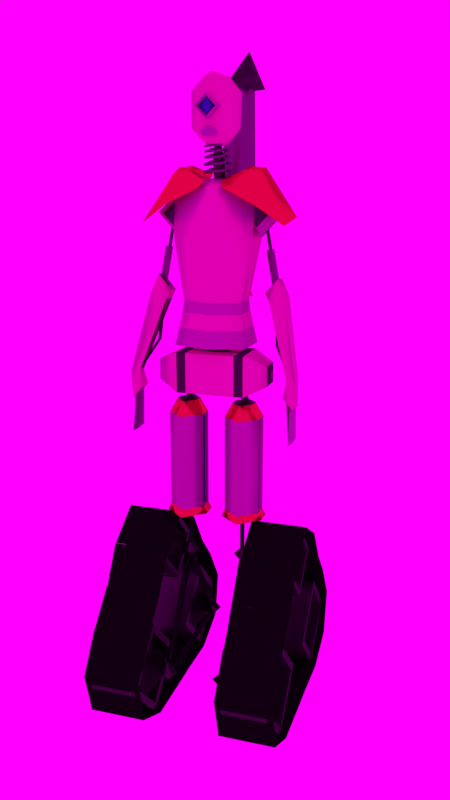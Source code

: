 # Source: Droid_LOD2.blend  (saved by Blender 2.78.0; exported with 4.5.12 LTS)
import bpy
from mathutils import Matrix  # noqa: F401  (used for matrix-valued properties, if any)

bpy.ops.wm.read_factory_settings(use_empty=True)
scene = bpy.context.scene
scene.name = 'Scene'

# ---- collections
col_collection_1 = bpy.data.collections.new('Collection 1'); scene.collection.children.link(col_collection_1)
col_collection_2 = bpy.data.collections.new('Collection 2'); scene.collection.children.link(col_collection_2)
col_collection_2.hide_render = True
col_collection_2.hide_viewport = True

# ---- images (referenced by path relative to the original .blend; pixels are not part of the script)
import os
ASSET_DIR = os.environ.get("B2B_ASSET_DIR", "")  # directory of the original .blend (textures are referenced by path, not embedded)
HERE = os.path.dirname(os.path.abspath(__file__))  # packed textures are extracted next to this script under _unpacked/

def load_image(name, relpath, width, height, colorspace="sRGB"):
    """Load a texture the original file referenced (path relative to the .blend, or extracted next to this script)."""
    p = next((c for c in (os.path.join(HERE, relpath), os.path.join(ASSET_DIR, relpath)) if relpath and os.path.exists(c)), "")
    if p:
        img = bpy.data.images.load(p, check_existing=True)
        img.name = name
    else:  # same state as the original file: an image datablock whose file is absent (Cycles renders it pink)
        img = bpy.data.images.new(name, width, height)
        img.source = "FILE"
        img.filepath = "//" + (relpath or name)
    img.colorspace_settings.name = colorspace
    return img
img_texturescom_bronzecopper0035_1_seamless_s_jpg = load_image('TexturesCom_BronzeCopper0035_1_seamless_S.jpg', 'TexturesCom_BronzeCopper0035_1_seamless_S.jpg', 1024, 1024, 'sRGB')
img_factory_catwalk_2k_hdr = load_image('Factory_Catwalk_2k.hdr', 'Factory_Catwalk_2k.hdr', 1024, 1024, 'Linear Rec.709')

# ---- materials (node trees are filled in below, after node groups)
mat_material = bpy.data.materials.new('Material')
mat_material.alpha_threshold = 0.0
mat_material.roughness = 0.5
mat_material.line_color = (0.0, 0.0, 0.0, 1.0)
mat_bronze_light = bpy.data.materials.new('Bronze_Light')
mat_bronze_light.alpha_threshold = 0.0
mat_bronze_light.diffuse_color = (0.7991, 0.5457, 0.159, 1.0)
mat_bronze_light.roughness = 0.5
mat_bronze_dark = bpy.data.materials.new('Bronze_Dark')
mat_bronze_dark.alpha_threshold = 0.0
mat_bronze_dark.diffuse_color = (0.3763, 0.162, 0.02843, 1.0)
mat_bronze_dark.roughness = 0.5
mat_bronze_verydark = bpy.data.materials.new('Bronze_VeryDark')
mat_bronze_verydark.alpha_threshold = 0.0
mat_bronze_verydark.diffuse_color = (0.08438, 0.03689, 0.01298, 1.0)
mat_bronze_verydark.roughness = 0.5
mat_steel_light = bpy.data.materials.new('Steel_Light')
mat_steel_light.alpha_threshold = 0.0
mat_steel_light.diffuse_color = (0.3185, 0.3185, 0.3185, 1.0)
mat_steel_light.roughness = 0.5
mat_steel_dark = bpy.data.materials.new('Steel_Dark')
mat_steel_dark.alpha_threshold = 0.0
mat_steel_dark.diffuse_color = (0.02365, 0.02365, 0.02365, 1.0)
mat_steel_dark.roughness = 0.5
mat_steel_verydark = bpy.data.materials.new('Steel_VeryDark')
mat_steel_verydark.alpha_threshold = 0.0
mat_steel_verydark.diffuse_color = (0.0, 0.0, 0.0, 1.0)
mat_steel_verydark.roughness = 0.5
mat_glass = bpy.data.materials.new('Glass')
mat_glass.alpha_threshold = 0.0
mat_glass.diffuse_color = (0.02315, 0.07227, 0.3185, 1.0)
mat_glass.roughness = 0.5
mat_copper_polished = bpy.data.materials.new('Copper_Polished')
mat_copper_polished.alpha_threshold = 0.0
mat_copper_polished.diffuse_color = (0.7231, 0.1274, 0.06848, 1.0)
mat_copper_polished.roughness = 0.5
mat_tracks = bpy.data.materials.new('Tracks')
mat_tracks.alpha_threshold = 0.0
mat_tracks.diffuse_color = (0.0, 0.0, 0.0, 1.0)
mat_tracks.roughness = 0.5
mat_material_001 = bpy.data.materials.new('Material.001')
mat_material_001.alpha_threshold = 0.0
mat_material_001.roughness = 0.5

# ---- material node trees
mat_material.use_nodes = True; mat_material.node_tree.nodes.clear()
_N = mat_material.node_tree.nodes; _L = mat_material.node_tree.links
n0 = _N.new('ShaderNodeOutputMaterial'); n0.name = 'Material Output'; n0.location = (300, 300)
n1 = _N.new('ShaderNodeSubsurfaceScattering'); n1.name = 'Subsurface Scattering'; n1.location = (10, 300)
n1.falloff = 'BURLEY'
n1.inputs[0].default_value = (0.8, 0.4895, 0.1762, 1.0)
n1.inputs[1].default_value = 1.0
n1.inputs[2].default_value = (1.0, 1.0, 1.0)
_L.new(n1.outputs[0], n0.inputs[0])
n0.is_active_output = True
mat_bronze_light.use_nodes = True; mat_bronze_light.node_tree.nodes.clear()
_N = mat_bronze_light.node_tree.nodes; _L = mat_bronze_light.node_tree.links
n0 = _N.new('ShaderNodeOutputMaterial'); n0.name = 'Material Output'; n0.location = (300, 300)
n1 = _N.new('ShaderNodeMixShader'); n1.name = 'Mix Shader'; n1.location = (10, 300)
n1.inputs[0].default_value = 0.3956
n2 = _N.new('ShaderNodeBsdfAnisotropic'); n2.name = 'Glossy BSDF'; n2.location = (-190, 200)
n2.distribution = 'GGX'
n2.inputs[0].default_value = (0.5815, 0.2376, 0.06575, 1.0)
n2.inputs[1].default_value = 0.3198
n3 = _N.new('ShaderNodeBsdfDiffuse'); n3.name = 'Diffuse BSDF'; n3.location = (-190, 100)
n4 = _N.new('ShaderNodeTexImage'); n4.name = 'Image Texture'; n4.location = (-380, 100)
n4.width = 140
n4.image = img_texturescom_bronzecopper0035_1_seamless_s_jpg
_L.new(n1.outputs[0], n0.inputs[0])
_L.new(n2.outputs[0], n1.inputs[1])
_L.new(n3.outputs[0], n1.inputs[2])
_L.new(n4.outputs[0], n3.inputs[0])
n0.is_active_output = True
mat_bronze_dark.use_nodes = True; mat_bronze_dark.node_tree.nodes.clear()
_N = mat_bronze_dark.node_tree.nodes; _L = mat_bronze_dark.node_tree.links
n0 = _N.new('ShaderNodeOutputMaterial'); n0.name = 'Material Output'; n0.location = (300, 300)
n1 = _N.new('ShaderNodeMixShader'); n1.name = 'Mix Shader'; n1.location = (10, 300)
n1.inputs[0].default_value = 0.3822
n2 = _N.new('ShaderNodeBsdfAnisotropic'); n2.name = 'Glossy BSDF'; n2.location = (-190, 200)
n2.distribution = 'GGX'
n2.inputs[0].default_value = (0.1779, 0.07619, 0.02315, 1.0)
n2.inputs[1].default_value = 0.3198
n3 = _N.new('ShaderNodeBsdfDiffuse'); n3.name = 'Diffuse BSDF'; n3.location = (-190, 100)
n4 = _N.new('ShaderNodeTexImage'); n4.name = 'Image Texture'; n4.location = (-380, 100)
n4.width = 140
n4.image = img_texturescom_bronzecopper0035_1_seamless_s_jpg
_L.new(n1.outputs[0], n0.inputs[0])
_L.new(n2.outputs[0], n1.inputs[1])
_L.new(n3.outputs[0], n1.inputs[2])
_L.new(n4.outputs[0], n3.inputs[0])
n0.is_active_output = True
mat_bronze_verydark.use_nodes = True; mat_bronze_verydark.node_tree.nodes.clear()
_N = mat_bronze_verydark.node_tree.nodes; _L = mat_bronze_verydark.node_tree.links
n0 = _N.new('ShaderNodeOutputMaterial'); n0.name = 'Material Output'; n0.location = (300, 300)
n1 = _N.new('ShaderNodeMixShader'); n1.name = 'Mix Shader'; n1.location = (10, 300)
n1.inputs[0].default_value = 0.3912
n2 = _N.new('ShaderNodeBsdfAnisotropic'); n2.name = 'Glossy BSDF'; n2.location = (-190, 200)
n2.distribution = 'GGX'
n2.inputs[0].default_value = (0.0578, 0.02662, 0.009474, 1.0)
n2.inputs[1].default_value = 0.66
n3 = _N.new('ShaderNodeBsdfDiffuse'); n3.name = 'Diffuse BSDF'; n3.location = (-190, 100)
n3.inputs[1].default_value = 0.3908
n4 = _N.new('ShaderNodeTexImage'); n4.name = 'Image Texture'; n4.location = (-380, 100)
n4.width = 140
n4.image = img_texturescom_bronzecopper0035_1_seamless_s_jpg
_L.new(n1.outputs[0], n0.inputs[0])
_L.new(n2.outputs[0], n1.inputs[1])
_L.new(n3.outputs[0], n1.inputs[2])
_L.new(n4.outputs[0], n3.inputs[0])
n0.is_active_output = True
mat_steel_light.use_nodes = True; mat_steel_light.node_tree.nodes.clear()
_N = mat_steel_light.node_tree.nodes; _L = mat_steel_light.node_tree.links
n0 = _N.new('ShaderNodeOutputMaterial'); n0.name = 'Material Output'; n0.location = (300, 300)
n1 = _N.new('ShaderNodeMixShader'); n1.name = 'Mix Shader'; n1.location = (10, 300)
n1.inputs[0].default_value = 0.1724
n2 = _N.new('ShaderNodeBsdfAnisotropic'); n2.name = 'Glossy BSDF'; n2.location = (-190, 200)
n2.distribution = 'GGX'
n2.inputs[0].default_value = (0.196, 0.196, 0.196, 1.0)
n2.inputs[1].default_value = 0.3198
n3 = _N.new('ShaderNodeBsdfDiffuse'); n3.name = 'Diffuse BSDF'; n3.location = (-190, 100)
n3.inputs[0].default_value = (0.2079, 0.2079, 0.2079, 1.0)
_L.new(n1.outputs[0], n0.inputs[0])
_L.new(n2.outputs[0], n1.inputs[1])
_L.new(n3.outputs[0], n1.inputs[2])
n0.is_active_output = True
mat_steel_dark.use_nodes = True; mat_steel_dark.node_tree.nodes.clear()
_N = mat_steel_dark.node_tree.nodes; _L = mat_steel_dark.node_tree.links
n0 = _N.new('ShaderNodeOutputMaterial'); n0.name = 'Material Output'; n0.location = (300, 300)
n1 = _N.new('ShaderNodeMixShader'); n1.name = 'Mix Shader'; n1.location = (10, 300)
n1.inputs[0].default_value = 0.1724
n2 = _N.new('ShaderNodeBsdfAnisotropic'); n2.name = 'Glossy BSDF'; n2.location = (-190, 200)
n2.distribution = 'GGX'
n2.inputs[0].default_value = (0.06072, 0.06072, 0.06072, 1.0)
n2.inputs[1].default_value = 0.3198
n3 = _N.new('ShaderNodeBsdfDiffuse'); n3.name = 'Diffuse BSDF'; n3.location = (-190, 100)
n3.inputs[0].default_value = (0.05, 0.05, 0.05, 1.0)
_L.new(n1.outputs[0], n0.inputs[0])
_L.new(n2.outputs[0], n1.inputs[1])
_L.new(n3.outputs[0], n1.inputs[2])
n0.is_active_output = True
mat_steel_verydark.use_nodes = True; mat_steel_verydark.node_tree.nodes.clear()
_N = mat_steel_verydark.node_tree.nodes; _L = mat_steel_verydark.node_tree.links
n0 = _N.new('ShaderNodeOutputMaterial'); n0.name = 'Material Output'; n0.location = (300, 300)
n1 = _N.new('ShaderNodeMixShader'); n1.name = 'Mix Shader'; n1.location = (10, 300)
n1.inputs[0].default_value = 0.1724
n2 = _N.new('ShaderNodeBsdfAnisotropic'); n2.name = 'Glossy BSDF'; n2.location = (-190, 200)
n2.distribution = 'GGX'
n2.inputs[0].default_value = (0.01599, 0.01599, 0.01599, 1.0)
n2.inputs[1].default_value = 0.4743
n3 = _N.new('ShaderNodeBsdfDiffuse'); n3.name = 'Diffuse BSDF'; n3.location = (-190, 100)
n3.inputs[0].default_value = (0.01222, 0.01222, 0.01222, 1.0)
n3.inputs[1].default_value = 0.07975
_L.new(n1.outputs[0], n0.inputs[0])
_L.new(n2.outputs[0], n1.inputs[1])
_L.new(n3.outputs[0], n1.inputs[2])
n0.is_active_output = True
mat_glass.use_nodes = True; mat_glass.node_tree.nodes.clear()
_N = mat_glass.node_tree.nodes; _L = mat_glass.node_tree.links
n0 = _N.new('ShaderNodeOutputMaterial'); n0.name = 'Material Output'; n0.location = (300, 300)
n1 = _N.new('ShaderNodeBsdfAnisotropic'); n1.name = 'Glossy BSDF'; n1.location = (10, 300)
n1.distribution = 'GGX'
n1.inputs[0].default_value = (0.04699, 0.1531, 0.4109, 1.0)
n1.inputs[1].default_value = 0.1581
_L.new(n1.outputs[0], n0.inputs[0])
n0.is_active_output = True
mat_copper_polished.use_nodes = True; mat_copper_polished.node_tree.nodes.clear()
_N = mat_copper_polished.node_tree.nodes; _L = mat_copper_polished.node_tree.links
n0 = _N.new('ShaderNodeOutputMaterial'); n0.name = 'Material Output'; n0.location = (300, 300)
n1 = _N.new('ShaderNodeMixShader'); n1.name = 'Mix Shader'; n1.location = (10, 300)
n1.inputs[0].default_value = 0.1
n2 = _N.new('ShaderNodeBsdfAnisotropic'); n2.name = 'Glossy BSDF'; n2.location = (-190, 200)
n2.distribution = 'GGX'
n2.inputs[0].default_value = (0.723, 0.1265, 0.06885, 1.0)
n2.inputs[1].default_value = 0.2236
n3 = _N.new('ShaderNodeBsdfDiffuse'); n3.name = 'Diffuse BSDF'; n3.location = (-190, 100)
n3.inputs[0].default_value = (1.0, 0.03749, 0.009814, 1.0)
n3.inputs[1].default_value = 0.1
_L.new(n1.outputs[0], n0.inputs[0])
_L.new(n2.outputs[0], n1.inputs[1])
_L.new(n3.outputs[0], n1.inputs[2])
n0.is_active_output = True
mat_tracks.use_nodes = True; mat_tracks.node_tree.nodes.clear()
_N = mat_tracks.node_tree.nodes; _L = mat_tracks.node_tree.links
n0 = _N.new('ShaderNodeOutputMaterial'); n0.name = 'Material Output'; n0.location = (300, 300)
n1 = _N.new('ShaderNodeBsdfDiffuse'); n1.name = 'Diffuse BSDF'; n1.location = (10, 300)
n1.inputs[0].default_value = (0.00637, 0.00637, 0.00637, 1.0)
n1.inputs[1].default_value = 0.2299
_L.new(n1.outputs[0], n0.inputs[0])
n0.is_active_output = True
mat_material_001.use_nodes = True; mat_material_001.node_tree.nodes.clear()
_N = mat_material_001.node_tree.nodes; _L = mat_material_001.node_tree.links
n0 = _N.new('ShaderNodeOutputMaterial'); n0.name = 'Material Output'; n0.location = (300, 300)
n1 = _N.new('ShaderNodeBsdfDiffuse'); n1.name = 'Diffuse BSDF'; n1.location = (10, 300)
n1.inputs[0].default_value = (0.1845, 0.1845, 0.1845, 1.0)
n1.inputs[1].default_value = 0.3448
_L.new(n1.outputs[0], n0.inputs[0])
n0.is_active_output = True

# ---- world
world_world = bpy.data.worlds.new('World'); scene.world = world_world
world_world.use_nodes = True; world_world.node_tree.nodes.clear()
_N = world_world.node_tree.nodes; _L = world_world.node_tree.links
n0 = _N.new('ShaderNodeOutputWorld'); n0.name = 'World Output'; n0.location = (300, 300)
n1 = _N.new('ShaderNodeBackground'); n1.name = 'Background'; n1.location = (10, 300)
n2 = _N.new('ShaderNodeTexEnvironment'); n2.name = 'Environment Texture'; n2.location = (-180, 300)
n2.width = 140
n2.image = img_factory_catwalk_2k_hdr
_L.new(n1.outputs[0], n0.inputs[0])
_L.new(n2.outputs[0], n1.inputs[0])
n0.is_active_output = True
world_world.color = (0.05088, 0.05088, 0.05088)
world_world.use_sun_shadow = False
world_world.sun_shadow_jitter_overblur = 0.0
world_world.cycles.sampling_method = 'MANUAL'
world_world.light_settings.ao_factor = 0.1
world_world.light_settings.distance = 0.1

# ---- cameras
cam_camera = bpy.data.cameras.new('Camera')
cam_camera.clip_start = 1.0
cam_camera.lens = 35.0
cam_camera.sensor_width = 32.0
cam_camera.sensor_height = 18.0
cam_camera.ortho_scale = 7.314
cam_camera.dof.focus_distance = 0.0

# ---- lights
light_sun_001 = bpy.data.lights.new('Sun.001', 'SUN')
light_sun_001.color = (0.6464, 0.9428, 1.0)
light_sun_001.transmission_factor = 0.0
light_sun_001.use_shadow = False
light_sun_001.angle = 3.132
light_sun_001.energy = 3.5
light_sun_001.shadow_buffer_clip_start = 0.5
light_sun_001.shadow_soft_size = 200.0
light_sun_001.shadow_cascade_max_distance = 1000.0
light_sun = bpy.data.lights.new('Sun', 'SUN')
light_sun.color = (1.0, 0.8978, 0.4571)
light_sun.transmission_factor = 0.0
light_sun.angle = 1.571
light_sun.shadow_buffer_clip_start = 0.5
light_sun.shadow_soft_size = 1.0
light_sun.shadow_cascade_max_distance = 1000.0

# ---- meshes
me_cube_008 = bpy.data.meshes.new('Cube.008')
me_cube_008.from_pydata([(0.2981, 0.1974, 0.9589), (0.3148, -0.1557, 0.959), (0.0, -0.4214, 0.972), (0.0, 0.4146, 0.9704), (0.0, -1.117, 0.4798), (0.0, 0.9935, 0.492), (0.8197, 0.3214, 0.296), (0.79, -0.4914, 0.2966), (0.0, -0.7475, 0.297), (0.0, 0.5337, 0.2954), (1.054, 0.3744, 0.1575), (0.9999, -0.6769, 0.1575), (0.0, -1.043, 0.1575), (0.0, 0.8669, 0.1575), (1.171, 0.7109, 0.6274), (1.182, -0.1581, 0.6284), (0.0, -0.5211, 0.6442), (0.0, 0.9208, 0.648), (0.5473, 0.3151, 0.8112), (0.565, 0.3963, 0.916), (0.5701, -0.3661, 0.8107), (0.5853, -0.3391, 0.9161), (0.0, -0.712, 0.801), (0.0, -0.7288, 0.9195), (0.0, 0.6822, 0.8028), (0.0, 0.7837, 0.9223), (0.9483, 0.3186, 0.2138), (0.9048, -0.6006, 0.2131), (0.0, -0.8802, 0.211), (0.0, 0.6893, 0.2105), (1.381, 0.3815, 0.3147), (1.375, -0.02867, 0.3225), (1.736, 0.3868, 0.3644), (1.729, -0.02294, 0.369), (1.492, 0.3604, 0.286), (1.495, -0.04038, 0.2951), (1.935, 0.4245, 0.309), (1.935, -0.0931, 0.3106), (2.156, -0.2613, 0.05955), (2.117, -0.4845, 0.02502), (2.334, -0.2298, 0.02931), (2.248, -0.2, 0.02917), (2.399, -0.5619, 0.06115), (0.0, -0.06035, 0.7227), (0.0, 0.08254, 0.6372), (1.098, -0.3979, 0.4895), (1.11, 0.5426, 0.4907), (0.0, 0.3135, 0.7309), (0.0, 0.4564, 0.6454), (0.8588, 0.3046, 0.2602), (0.8298, -0.5238, 0.2606), (0.0, -0.7867, 0.2597), (0.0, 0.5894, 0.2582), (1.572, 0.1821, 0.03587), (0.9643, 0.486, 0.003251), (1.632, -0.01231, 0.08024), (1.632, -0.2313, 0.08024), (1.632, -0.2313, 0.05674), (1.572, -0.4257, 0.03587), (0.9643, -0.7295, 0.003251), (1.632, -0.01231, 0.05674), (1.572, -0.4257, 0.1011), (0.9643, -0.7295, 0.1337), (0.0, 0.486, 0.1337), (0.0, -0.7295, 0.1337), (0.0, -0.7295, 0.003251), (1.572, 0.1821, 0.1011), (0.9643, 0.486, 0.1337), (0.0, 0.486, 0.003251), (0.7001, -0.7295, 0.003251), (0.7001, -0.7295, 0.1337), (0.7001, 0.486, 0.003251), (0.7001, 0.486, 0.1337), (0.5052, -0.007449, 0.6657), (0.0, 0.5727, 0.6646), (0.0, -0.09938, 0.6669), (0.4999, 0.545, 0.663), (0.4535, 0.09864, 0.6491), (0.0, 0.4506, 0.6471), (0.0, 0.04287, 0.6453), (0.4503, 0.4338, 0.6474), (0.9284, -0.05635, -0.03922), (0.9284, -0.05635, 0.01716), (0.8284, -0.222, -0.03922), (0.8284, -0.222, 0.01716), (0.7284, -0.05635, -0.03922), (0.7284, -0.05635, 0.01716), (0.4365, -0.1468, 0.1277), (0.4365, -0.1468, 0.1991), (0.0, -0.3447, 0.1991), (0.0, -0.3447, 0.1277), (0.0, 0.05112, 0.1991), (0.0, 0.05112, 0.1277), (0.0, -0.5932, 0.9057), (0.0, -0.9476, 0.9057), (0.2889, -0.5932, 0.8727), (0.2889, -0.9476, 0.8727), (0.0, -0.5932, 0.8397), (0.0, -0.9476, 0.8397), (0.0, -0.8484, 0.8984), (0.2244, -0.8484, 0.8727), (0.0, -0.8484, 0.8471), (0.0, -0.866, 0.8956), (0.0, -0.9454, 0.872), (0.1865, -0.866, 0.8725), (0.2512, -0.7514, 0.8721), (0.0, -0.866, 0.8498), (0.0, -0.7514, 0.8431), (0.0, -0.7514, 0.9023), (0.0, -0.7791, 0.8192), (0.0, -0.5913, 0.8217), (0.2179, -0.7126, 0.8058), (0.1393, -0.5575, 0.8057), (0.0, -0.6817, 0.7889), (0.1995, -0.6131, 0.7905), (0.0, -0.5296, 0.7916), (0.0, -0.4479, 0.7928), (1.174, 0.7001, 0.5597), (1.187, 0.6331, 0.5248), (1.187, -0.233, 0.5248), (1.48, 0.6331, 0.5611), (1.48, -0.233, 0.5611), (1.161, 0.6331, 0.5946), (1.161, -0.233, 0.5946), (1.174, -0.2999, 0.5597), (0.8684, 0.6331, 0.5583), (0.8684, -0.233, 0.5583), (0.7472, 0.09488, 0.5803), (0.7182, 0.02716, 0.5422), (0.7215, 0.2833, 0.5425), (0.7381, 0.3338, 0.5788), (1.199, 0.1376, 0.4922), (1.765, 0.1376, 0.5624), (1.149, 0.1376, 0.6272), (0.5832, 0.1376, 0.557), (1.199, 0.2626, 0.4922), (1.765, 0.2626, 0.5624), (1.149, 0.2626, 0.6272), (0.5832, 0.2626, 0.557), (1.682, 0.3243, 0.3184), (1.459, 0.3243, 0.4548), (1.787, 0.1395, 0.3206), (1.564, 0.1395, 0.457), (1.577, 0.1395, 0.3161), (1.355, 0.1395, 0.4526), (1.459, 0.2551, 0.4548), (1.505, 0.1741, 0.4558), (1.413, 0.1741, 0.4538), (1.352, 0.2551, 0.5207), (1.398, 0.1741, 0.5217), (1.306, 0.1741, 0.5197), (0.0, -0.04186, 0.7855), (0.0, 0.1096, 0.7889), (0.2274, 0.2193, 0.7637), (0.2147, -0.1365, 0.7625), (0.0, -0.1818, 0.7629), (0.0, 0.3388, 0.7639), (2.148, -0.5632, 0.05955), (2.399, -0.2399, 0.06127), (2.248, -0.525, 0.02866), (2.349, -0.4243, 0.02974), (2.16, -0.2475, 0.02868), (2.085, -0.1457, 0.007982), (2.353, -0.6055, -0.02904), (2.063, -0.6005, 0.006979), (2.358, -0.09946, -0.02736), (2.13, -0.1868, 0.01248), (2.347, -0.5584, -0.01745), (2.112, -0.5543, 0.01167), (2.35, -0.1493, -0.01609), (2.162, -0.2478, 0.02863), (2.303, -0.4882, 0.009274), (2.151, -0.4856, 0.0281), (2.305, -0.2236, 0.01015), (1.808, 0.2076, 0.2694), (1.81, -0.03904, 0.275), (2.301, -0.2416, 0.09836), (2.296, -0.3758, 0.0986), (1.514, 0.0707, 0.3324), (1.733, 0.07397, 0.3589), (1.737, 0.3079, 0.3563), (1.518, 0.3049, 0.3279), (2.23, -0.3552, 0.06299), (2.23, -0.4917, 0.06299), (2.181, -0.3894, 0.05921), (1.745, 0.02532, 0.1598), (1.745, -0.1112, 0.1598), (1.687, -0.008796, 0.1585), (1.679, 0.2445, 0.291), (1.679, 0.108, 0.291), (1.623, 0.2104, 0.2933), (2.293, -0.2464, 0.07948), (2.286, -0.3647, 0.081), (2.266, -0.2796, 0.07468), (1.878, -0.1528, 0.1666), (1.881, -0.2732, 0.1665), (1.826, -0.1842, 0.1667), (1.875, -0.02499, 0.2774), (1.881, -0.1444, 0.2739), (1.838, -0.06571, 0.2805), (2.349, -0.5655, -0.1354), (2.235, -0.5887, -0.1354), (2.288, -0.8044, -0.137), (2.345, -0.1722, -0.1319), (2.216, -0.191, -0.131), (2.262, -0.07684, -0.1189), (1.271, -0.6357, 0.5893), (1.453, 0.6915, 0.6201), (0.3646, 0.7482, 0.6785), (0.2461, -0.3595, 0.6608), (0.7424, -0.177, 0.6904), (0.8189, 0.3588, 0.7036), (1.986, -0.4805, 0.5326), (2.144, 0.2746, 0.5538), (0.0, -0.7946, 0.91), (0.326, -0.7946, 0.8727), (0.0, -0.7946, 0.8354), (1.244, 0.412, 0.699), (1.146, -0.3509, 0.6771), (0.3381, -0.5714, 0.6413), (0.4973, 0.9275, 0.6669), (0.8284, 0.633, -0.42), (1.424, 0.1248, -0.42), (1.424, -0.3689, -0.42), (0.8284, -0.869, -0.42), (0.2324, -0.3689, -0.42), (0.2324, 0.1248, -0.42), (0.8284, 0.5406, -0.07682), (0.3248, 0.08656, -0.07682), (0.3248, -0.3307, -0.07682), (0.8284, -0.7766, -0.07682), (1.332, -0.3307, -0.07682), (1.332, 0.08656, -0.07682), (0.8284, 0.5406, -0.3972), (1.332, 0.08656, -0.3972), (1.332, -0.3307, -0.3972), (0.8284, -0.7766, -0.3972), (0.3248, -0.3307, -0.3972), (0.3248, 0.08656, -0.3972), (0.8284, 0.08647, -0.07682), (0.8284, -0.3306, -0.07682), (0.8284, 0.08647, -0.3972), (0.8284, -0.3306, -0.3972), (0.98, -0.03454, -0.3988), (0.8284, -0.297, -0.3988), (0.6769, -0.03454, -0.3988), (0.9042, -0.07829, -0.07595), (0.8284, -0.2095, -0.07595), (0.7527, -0.07829, -0.07595), (1.232, 0.08656, -0.07682), (1.232, -0.3307, -0.07682), (1.232, -0.3307, -0.3972), (1.232, 0.08656, -0.3972), (0.4248, -0.3307, -0.07682), (0.4248, 0.08656, -0.07682), (0.4248, 0.08656, -0.3972), (0.4248, -0.3307, -0.3972), (0.8284, 0.335, -0.03081), (1.126, 0.001393, -0.03081), (1.126, -0.2455, -0.03081), (0.8284, -0.571, -0.03081), (0.5304, -0.2455, -0.03081), (0.5304, 0.001393, -0.03081), (1.244, 0.967, -0.5644), (1.244, -0.122, -0.44), (1.244, -1.211, -0.5644), (1.244, -0.122, -0.6889), (1.244, -0.6753, -0.9073), (1.244, -2.122, -0.7419), (1.244, -3.569, -0.9073), (1.244, -2.122, -1.073), (1.244, 3.325, -0.9073), (1.244, 1.878, -0.7419), (1.244, 0.4312, -0.9073), (1.244, 1.878, -1.073), (2.552, 0.967, -0.5644), (2.552, -0.122, -0.44), (2.552, -1.211, -0.5644), (2.552, -0.122, -0.6889), (2.552, -0.6753, -0.9073), (2.552, -2.122, -0.7419), (2.552, -3.569, -0.9073), (2.552, -2.122, -1.073), (2.552, 3.325, -0.9073), (2.552, 1.878, -0.7419), (2.552, 0.4312, -0.9073), (2.552, 1.878, -1.073), (2.552, 0.7492, -0.5644), (2.552, -0.122, -0.4648), (2.552, -0.9932, -0.5644), (2.552, -0.122, -0.664), (2.552, -0.9646, -0.9073), (2.552, -2.122, -0.775), (2.552, -3.279, -0.9073), (2.552, -2.122, -1.04), (2.552, 3.035, -0.9073), (2.552, 1.878, -0.775), (2.552, 0.7206, -0.9073), (2.552, 1.878, -1.04), (1.244, 0.7492, -0.5644), (1.244, -0.122, -0.4648), (1.244, -0.9932, -0.5644), (1.244, -0.122, -0.664), (1.244, -0.9646, -0.9073), (1.244, -2.122, -0.775), (1.244, -3.279, -0.9073), (1.244, -2.122, -1.04), (1.244, 3.035, -0.9073), (1.244, 1.878, -0.775), (1.244, 0.7206, -0.9073), (1.244, 1.878, -1.04), (2.225, 0.7492, -0.5644), (2.225, -0.122, -0.4648), (2.225, -0.9932, -0.5644), (2.225, -0.122, -0.664), (2.225, -0.9646, -0.9073), (2.225, -2.122, -0.775), (2.225, -3.279, -0.9073), (2.225, -2.122, -1.04), (2.225, 3.035, -0.9073), (2.225, 1.878, -0.775), (2.225, 0.7206, -0.9073), (2.225, 1.878, -1.04), (1.571, 0.7492, -0.5644), (1.571, -0.122, -0.4648), (1.571, -0.9932, -0.5644), (1.571, -0.122, -0.664), (1.571, -0.9646, -0.9073), (1.571, -2.122, -0.775), (1.571, -3.279, -0.9073), (1.571, -2.122, -1.04), (1.571, 3.035, -0.9073), (1.571, 1.878, -0.775), (1.571, 0.7206, -0.9073), (1.571, 1.878, -1.04), (2.225, 0.07745, -0.5644), (2.225, -0.122, -0.5416), (2.225, -0.3215, -0.5644), (2.225, -0.122, -0.5872), (2.225, -1.857, -0.9073), (2.225, -2.122, -0.877), (2.225, -2.387, -0.9073), (2.225, -2.122, -0.9376), (2.225, 2.143, -0.9073), (2.225, 1.878, -0.877), (2.225, 1.613, -0.9073), (2.225, 1.878, -0.9376), (1.571, 0.07745, -0.5644), (1.571, -0.122, -0.5416), (1.571, -0.3215, -0.5644), (1.571, -0.122, -0.5872), (1.571, -1.857, -0.9073), (1.571, -2.122, -0.877), (1.571, -2.387, -0.9073), (1.571, -2.122, -0.9376), (1.571, 2.143, -0.9073), (1.571, 1.878, -0.877), (1.571, 1.613, -0.9073), (1.571, 1.878, -0.9376), (2.225, 0.08404, -0.5644), (2.225, -0.122, -0.5409), (2.225, -0.3281, -0.5644), (2.225, -0.122, -0.588), (2.225, -1.821, -0.9073), (2.225, -2.122, -0.8729), (2.225, -2.423, -0.9073), (2.225, -2.122, -0.9417), (2.225, 2.179, -0.9073), (2.225, 1.878, -0.8729), (2.225, 1.577, -0.9073), (2.225, 1.878, -0.9417), (1.385, 0.5699, -0.5644), (1.385, -0.0285, -0.496), (1.385, -0.7613, -0.5342), (1.385, -0.6113, -0.6203), (1.385, 0.1427, -0.6375), (1.43, -2.83, -0.9851), (1.43, -3.045, -0.8618), (1.43, -1.996, -0.8073), (1.43, -1.14, -0.9051), (2.361, -0.01186, -0.5644), (2.361, -0.122, -0.5518), (2.361, -0.2322, -0.5644), (2.361, -0.122, -0.577), (2.361, -1.961, -0.9073), (2.361, -2.122, -0.8889), (2.361, -2.283, -0.9073), (2.361, -2.122, -0.9257), (2.361, 2.039, -0.9073), (2.361, 1.878, -0.8889), (2.361, 1.717, -0.9073), (2.361, 1.878, -0.9257), (1.123, 0.2479, -0.5644), (1.118, -0.04404, -0.5189), (1.123, -0.4638, -0.5482), (1.123, -0.3836, -0.5943), (1.123, 0.01953, -0.6035), (0.9402, -0.07327, -0.5779), (1.122, 1.878, -0.9073), (0.9402, -0.2122, -0.5747), (0.9402, -0.2398, -0.5588), (0.8284, 1.584, -0.9073), (0.8284, 1.878, -0.8737), (0.9402, -0.1048, -0.5518), (0.5344, 1.878, -0.9073), (0.8284, 1.878, -0.9409), (0.8284, 2.172, -0.9073), (0.9402, 0.005417, -0.5644), (0.8284, -0.02204, -0.5478), (0.8284, -0.02204, -0.4031), (0.8284, -0.222, -0.5478), (0.8284, -0.222, -0.4031), (0.7284, -0.122, -0.5478), (0.7284, -0.122, -0.4031), (1.122, -2.122, -0.9073), (0.8284, -2.416, -0.9073), (0.8284, -2.122, -0.8737), (0.5344, -2.122, -0.9073), (0.8284, -2.122, -0.9409), (0.8284, -1.828, -0.9073), (1.122, -0.122, -0.5644), (0.8284, -0.4161, -0.5644), (0.8284, -0.122, -0.5308), (0.5344, -0.122, -0.5644), (0.8284, -0.122, -0.598), (0.8284, 0.172, -0.5644), (0.9284, 1.943, -0.9196), (0.9284, -0.1741, -0.5595), (0.8284, 1.86, -0.926), (0.8284, -0.2571, -0.5659), (0.7284, 1.943, -0.9196), (0.7284, -0.1741, -0.5595), (0.9284, -2.193, -0.9203), (0.9284, -0.09322, -0.5589), (0.8284, -2.276, -0.914), (0.8284, -0.1765, -0.5525), (0.7284, -2.193, -0.9203), (0.7284, -0.09322, -0.5589), (0.8284, 1.898, -0.9124), (0.8284, -2.143, -0.9124), (0.9284, 1.898, -0.9238), (0.9284, -2.143, -0.9238), (0.7284, 1.898, -0.9238), (0.7284, -2.143, -0.9238), (1.43, -1.751, -1.01), (1.165, -1.601, -0.9051), (1.157, -2.019, -0.84), (1.165, -2.619, -0.882), (1.165, -2.504, -0.9479), (1.165, -1.928, -0.961), (0.9032, -2.06, -0.9244), (0.9032, -2.259, -0.9199), (0.9032, -2.299, -0.8971), (0.9032, -2.106, -0.8871), (0.9032, -1.948, -0.9051), (1.417, 1.179, -0.9859), (1.417, 0.9643, -0.8626), (1.417, 2.013, -0.8081), (1.417, 2.869, -0.9059), (1.417, 2.258, -1.01), (1.165, 2.408, -0.9059), (1.157, 1.991, -0.8408), (1.165, 1.39, -0.8828), (1.165, 1.505, -0.9487), (1.165, 2.082, -0.9618), (0.9032, 1.949, -0.9252), (0.9032, 1.75, -0.9206), (0.9032, 1.71, -0.8979), (0.9032, 1.904, -0.8879), (0.9032, 2.061, -0.9059), (0.1625, 0.1266, 0.7268), (0.1625, 0.2695, 0.6413), (0.06572, 0.03386, 0.7872)], [], [(25, 3, 0, 19), (127, 130, 14, 15), (6, 7, 50, 49), (23, 22, 20, 21), (175, 174, 176, 177), (31, 30, 34, 35), (36, 158, 38, 34), (157, 38, 162, 164), (157, 177, 176, 38), (35, 157, 42, 37), (165, 158, 42, 163), (84, 86, 85, 83), (160, 200, 203, 40), (30, 32, 36, 34), (38, 176, 174, 34), (39, 201, 202, 159), (157, 164, 163, 42), (161, 204, 201, 39), (41, 205, 204, 161), (159, 202, 200, 160), (46, 45, 7, 6), (50, 51, 28, 27), (1, 21, 19, 0), (21, 20, 18, 19), (24, 25, 19, 18), (22, 155, 154, 20), (18, 20, 154, 153), (40, 203, 205, 41), (2, 23, 21, 1), (3, 2, 1, 0), (28, 12, 11, 27), (26, 27, 11, 10), (8, 51, 50, 7), (49, 50, 27, 26), (49, 26, 29, 52), (15, 16, 4, 45), (26, 10, 13, 29), (62, 67, 72, 70), (88, 87, 92, 91), (66, 53, 54, 67), (55, 66, 61, 56), (57, 58, 53, 60), (72, 71, 68, 63), (66, 67, 62, 61), (53, 66, 55, 60), (56, 61, 58, 57), (71, 69, 65, 68), (70, 72, 63, 64), (69, 70, 64, 65), (60, 55, 56, 57), (54, 59, 69, 71), (67, 54, 71, 72), (46, 129, 128, 45), (58, 59, 54, 53), (228, 239, 240, 229), (59, 62, 70, 69), (128, 127, 15, 45), (14, 130, 129, 46), (5, 46, 6, 9), (17, 74, 76, 14), (15, 73, 75, 16), (76, 74, 78, 80), (14, 76, 73, 15), (75, 73, 77, 79), (82, 84, 83, 81), (244, 247, 248, 245), (88, 89, 90, 87), (94, 96, 215, 214), (101, 98, 96, 100), (96, 98, 216, 215), (103, 104, 102), (95, 93, 214, 215), (102, 104, 105, 108), (103, 106, 104), (112, 110, 109, 111), (112, 116, 115, 110), (113, 114, 111, 109), (116, 112, 111, 114), (115, 116, 114, 113), (109, 110, 115, 113), (126, 119, 124), (120, 136, 135, 118), (134, 131, 119, 126), (125, 117, 118), (138, 135, 131, 134), (122, 137, 136, 120), (117, 120, 118), (119, 121, 124), (121, 123, 124), (125, 138, 137, 122), (137, 133, 132, 136), (137, 138, 134, 133), (138, 125, 118, 135), (117, 125, 122), (123, 126, 124), (133, 123, 121, 132), (7, 45, 4, 8), (17, 14, 46, 5), (6, 49, 52, 9), (73, 76, 80, 77), (133, 134, 126, 123), (117, 122, 120), (131, 132, 121, 119), (145, 148, 149, 146), (146, 149, 150, 147), (150, 148, 145, 147), (140, 142, 141, 139), (147, 145, 140, 144), (146, 147, 144, 142), (145, 146, 142, 140), (43, 44, 471, 470), (472, 151, 43, 470), (47, 152, 472, 470), (79, 77, 80, 78), (100, 96, 94, 99), (175, 177, 157, 35), (33, 32, 180, 179), (165, 163, 167, 169), (38, 158, 165, 162), (169, 167, 171, 173), (164, 162, 166, 168), (163, 164, 168, 167), (32, 33, 37, 36), (162, 165, 169, 166), (168, 166, 170, 172), (142, 144, 143, 141), (167, 168, 172, 171), (166, 169, 173, 170), (31, 178, 181, 30), (32, 30, 181, 180), (31, 33, 179, 178), (186, 189, 190, 187), (184, 187, 185, 182), (197, 198, 195, 194), (195, 196, 193, 192), (185, 186, 183, 182), (187, 190, 188, 185), (193, 196, 194, 191), (195, 198, 199, 196), (188, 189, 186, 185), (196, 199, 197, 194), (202, 201, 200), (200, 201, 203), (203, 201, 204), (203, 204, 205), (218, 219, 206), (217, 207, 220), (218, 210, 209, 219), (218, 206, 212), (211, 217, 220, 208), (217, 213, 207), (210, 218, 217, 211), (228, 238, 241, 239), (223, 222, 234, 235), (229, 240, 242, 237), (230, 231, 259, 260), (226, 225, 237, 238), (226, 238, 233, 221), (253, 254, 255, 256), (222, 221, 233, 234), (232, 227, 257, 258), (232, 239, 241, 234), (221, 222, 223, 224, 225, 226), (230, 260, 261, 229), (224, 236, 237, 225), (229, 261, 262, 228), (232, 258, 259, 231), (235, 234, 241, 242), (224, 223, 235, 236), (231, 235, 242, 240), (229, 237, 236, 230), (231, 240, 239, 232), (227, 233, 238, 228), (238, 237, 242, 241), (243, 246, 247, 244), (243, 244, 245), (245, 248, 246, 243), (247, 246, 248), (82, 81, 85, 86), (249, 250, 251, 252), (232, 234, 233, 227), (258, 257, 262, 261, 260, 259), (228, 262, 257, 227), (263, 266, 302, 299), (274, 273, 309, 310), (264, 263, 299, 300), (269, 305, 306, 270), (267, 270, 306, 303), (268, 267, 303, 304), (271, 274, 310, 307), (265, 264, 300, 301), (307, 308, 272, 271), (269, 268, 304, 305), (266, 265, 301, 302), (273, 272, 308, 309), (300, 299, 323, 324), (289, 290, 314, 313), (288, 289, 313, 312), (299, 302, 326, 323), (293, 294, 318, 317), (297, 298, 322, 321), (294, 291, 315, 318), (291, 292, 316, 315), (298, 295, 319, 322), (295, 296, 320, 319), (292, 293, 317, 316), (296, 297, 321, 320), (302, 301, 325, 326), (308, 307, 331, 332), (305, 304, 328, 329), (308, 332, 333, 309), (306, 305, 329, 330), (333, 332, 356, 357), (290, 287, 311, 314), (310, 309, 333, 334), (287, 288, 312, 311), (303, 306, 330, 327), (304, 303, 327, 328), (307, 310, 334, 331), (301, 300, 324, 325), (325, 324, 348, 349), (323, 326, 350, 347), (334, 333, 357, 358), (321, 322, 346, 345), (328, 327, 351, 352), (315, 316, 340, 339), (331, 334, 358, 355), (326, 325, 349, 350), (322, 319, 343, 346), (316, 317, 341, 340), (269, 270, 282, 281), (314, 311, 335, 338), (329, 328, 352, 353), (329, 353, 354, 330), (270, 267, 279, 282), (317, 318, 342, 341), (324, 323, 347, 348), (327, 330, 354, 351), (318, 315, 339, 342), (312, 313, 337, 336), (332, 331, 355, 356), (319, 320, 344, 343), (313, 314, 338, 337), (311, 312, 336, 335), (320, 321, 345, 344), (266, 263, 275, 278), (362, 359, 380, 383), (263, 264, 276, 275), (282, 279, 291, 294), (275, 276, 288, 287), (274, 271, 283, 286), (363, 364, 385, 384), (272, 273, 285, 284), (279, 280, 292, 291), (276, 277, 289, 288), (271, 272, 284, 283), (283, 284, 296, 295), (277, 278, 290, 289), (265, 266, 278, 277), (267, 268, 280, 279), (284, 285, 297, 296), (278, 275, 287, 290), (268, 269, 281, 280), (285, 286, 298, 297), (273, 274, 286, 285), (286, 283, 295, 298), (281, 282, 294, 293), (280, 281, 293, 292), (393, 394, 373, 372), (365, 366, 387, 386), (394, 395, 374, 373), (395, 396, 375, 374), (396, 392, 371, 375), (367, 368, 389, 388), (415, 414, 416), (368, 369, 390, 389), (369, 370, 391, 390), (361, 362, 383, 382), (403, 393, 392, 407), (370, 367, 388, 391), (366, 363, 384, 387), (380, 381, 382, 383), (387, 384, 385, 386), (391, 388, 389, 390), (407, 392, 396, 397), (399, 395, 394, 400), (397, 396, 395, 399), (400, 394, 393, 403), (422, 421, 420), (402, 401, 398), (402, 404, 401), (401, 404, 405), (443, 439, 438, 442), (406, 405, 404), (406, 404, 402), (398, 405, 406), (398, 406, 402), (441, 443, 442, 440), (411, 413, 412, 410), (413, 409, 408, 412), (409, 413, 411), (412, 408, 410), (414, 415, 418), (398, 401, 405), (416, 417, 415), (415, 417, 418), (419, 418, 417), (419, 417, 416), (414, 418, 419), (414, 419, 416), (420, 421, 424), (423, 421, 422), (421, 423, 424), (425, 423, 422), (425, 424, 423), (420, 424, 425), (420, 425, 422), (429, 431, 430, 428), (435, 437, 436, 434), (427, 429, 428, 426), (431, 429, 427), (428, 430, 426), (427, 426, 430, 431), (433, 435, 434, 432), (437, 435, 433), (434, 436, 432), (439, 443, 441), (439, 441, 440, 438), (442, 438, 440), (230, 236, 235, 231), (194, 195, 192, 191), (446, 447, 377, 378), (447, 448, 376, 377), (448, 449, 444, 376), (449, 445, 379, 444), (453, 446, 445, 454), (454, 445, 449, 450), (451, 448, 447, 452), (450, 449, 448, 451), (452, 447, 446, 453), (461, 462, 456, 457), (462, 463, 455, 456), (463, 464, 459, 455), (464, 460, 458, 459), (372, 371, 392, 393), (468, 461, 460, 469), (469, 460, 464, 465), (466, 463, 462, 467), (465, 464, 463, 466), (467, 462, 461, 468), (58, 61, 62, 59), (186, 187, 184, 183), (264, 265, 277, 276), (360, 361, 382, 381), (359, 360, 381, 380), (385, 364, 365, 386), (378, 379, 445, 446), (457, 458, 460, 461), (433, 432, 436, 437), (33, 31, 35, 37), (409, 411, 410, 408), (34, 174, 175, 35), (37, 42, 158, 36), (144, 140, 139, 143), (47, 470, 471, 48), (217, 218, 212, 213), (136, 132, 131, 135), (104, 106, 107, 105), (95, 215, 216, 97), (153, 156, 24, 18)])
me_cube_008.polygons.foreach_set('use_smooth', [1, 1, 1, 1, 1, 1, 1, 1, 1, 1, 1, 1, 0, 1, 1, 0, 1, 0, 0, 0, 1, 1, 1, 1, 1, 1, 1, 0, 1, 1, 1, 1, 1, 1, 1, 1, 1, 1, 1, 1, 1, 1, 1, 1, 1, 1, 1, 1, 1, 1, 1, 1, 1, 1, 1, 1, 1, 1, 1, 1, 1, 1, 1, 1, 1, 0, 1, 0, 0, 0, 1, 1, 1, 1, 0, 0, 0, 0, 0, 0, 1, 1, 1, 1, 1, 1, 1, 1, 1, 1, 1, 1, 1, 1, 1, 1, 1, 1, 1, 1, 1, 1, 1, 1, 1, 1, 1, 0, 0, 0, 1, 1, 1, 1, 0, 1, 1, 1, 1, 1, 1, 1, 1, 1, 1, 1, 1, 1, 1, 1, 1, 0, 0, 0, 0, 0, 0, 0, 0, 0, 0, 0, 0, 0, 0, 1, 1, 1, 1, 1, 1, 1, 1, 1, 1, 1, 1, 1, 1, 1, 1, 1, 1, 1, 1, 1, 1, 1, 1, 1, 1, 1, 1, 1, 0, 0, 0, 0, 1, 1, 1, 1, 1, 0, 0, 0, 0, 0, 0, 0, 0, 0, 0, 0, 0, 1, 1, 1, 1, 1, 1, 1, 1, 1, 1, 1, 1, 1, 1, 1, 1, 1, 0, 1, 1, 1, 1, 1, 1, 1, 0, 0, 0, 0, 0, 0, 0, 0, 0, 0, 1, 0, 0, 0, 1, 0, 0, 0, 0, 0, 0, 0, 0, 0, 0, 1, 1, 1, 0, 0, 1, 1, 1, 0, 0, 1, 0, 0, 1, 1, 0, 0, 1, 0, 1, 0, 0, 0, 1, 1, 1, 1, 1, 1, 1, 1, 1, 1, 1, 1, 1, 1, 1, 1, 1, 1, 1, 1, 1, 1, 1, 1, 1, 1, 1, 1, 1, 1, 1, 1, 1, 1, 1, 1, 1, 1, 1, 1, 1, 1, 1, 1, 1, 1, 1, 1, 1, 1, 1, 1, 1, 1, 1, 1, 1, 1, 1, 1, 1, 1, 0, 1, 1, 1, 1, 1, 1, 1, 1, 1, 1, 1, 1, 1, 1, 1, 1, 1, 1, 1, 1, 0, 1, 1, 1, 1, 1, 1, 1, 1, 1, 1, 1, 1, 1, 1, 1, 1, 1, 1])
me_cube_008.polygons.foreach_set('material_index', [1, 1, 2, 1, 2, 1, 1, 1, 2, 1, 1, 5, 3, 1, 2, 4, 1, 4, 4, 3, 1, 1, 1, 1, 1, 1, 1, 3, 1, 1, 2, 2, 2, 1, 1, 1, 2, 5, 5, 1, 5, 5, 1, 1, 5, 5, 1, 1, 1, 4, 5, 5, 1, 1, 2, 5, 1, 1, 1, 1, 1, 2, 1, 2, 5, 5, 5, 2, 2, 2, 7, 2, 7, 7, 3, 3, 3, 3, 3, 3, 5, 2, 2, 5, 4, 2, 5, 5, 5, 2, 4, 4, 2, 5, 5, 2, 1, 1, 2, 2, 2, 5, 2, 5, 5, 5, 4, 4, 4, 4, 5, 5, 5, 2, 2, 2, 3, 1, 1, 1, 1, 1, 1, 1, 1, 4, 1, 1, 3, 3, 3, 5, 5, 4, 4, 5, 5, 4, 4, 5, 4, 4, 4, 4, 4, 8, 8, 8, 8, 8, 8, 8, 2, 8, 2, 8, 8, 8, 7, 8, 8, 2, 5, 8, 8, 8, 8, 2, 8, 2, 2, 2, 2, 2, 5, 5, 5, 5, 5, 7, 2, 5, 8, 5, 5, 5, 5, 5, 5, 5, 5, 5, 5, 5, 5, 5, 5, 5, 5, 5, 5, 5, 5, 5, 5, 5, 5, 5, 5, 5, 5, 5, 5, 5, 5, 5, 5, 5, 5, 5, 5, 5, 5, 6, 5, 6, 5, 5, 6, 6, 5, 6, 5, 5, 5, 6, 5, 5, 6, 6, 5, 6, 6, 6, 6, 5, 4, 5, 5, 5, 5, 4, 5, 5, 5, 5, 5, 5, 5, 5, 5, 5, 5, 5, 5, 5, 5, 5, 6, 4, 6, 6, 6, 4, 5, 4, 4, 4, 6, 4, 4, 4, 4, 4, 6, 6, 6, 6, 5, 5, 5, 5, 6, 5, 5, 5, 5, 6, 6, 6, 6, 6, 5, 5, 5, 5, 5, 5, 5, 5, 5, 5, 5, 5, 5, 5, 5, 6, 6, 6, 6, 6, 6, 6, 6, 6, 6, 6, 6, 2, 4, 6, 6, 6, 6, 6, 6, 6, 6, 6, 6, 6, 6, 6, 6, 6, 6, 6, 6, 6, 1, 5, 5, 4, 4, 4, 6, 6, 6, 1, 6, 2, 1, 4, 5, 8, 4, 7, 2, 1])
_k = set([(6, 7), (6, 9), (7, 8), (10, 11), (10, 13), (11, 12), (26, 27), (26, 29), (27, 28), (49, 50), (49, 52), (50, 51), (227, 228), (227, 232), (228, 229), (229, 230), (230, 231), (231, 232), (233, 234), (233, 238), (234, 235), (235, 236), (236, 237), (237, 238), (243, 244), (243, 245), (244, 245)])
me_cube_008.attributes.new('sharp_edge', 'BOOLEAN', 'EDGE').data.foreach_set('value', [ (min(e.vertices), max(e.vertices)) in _k for e in me_cube_008.edges])
_uv = me_cube_008.uv_layers.new(name='UVMap')
_uv.uv.foreach_set('vector', [0.252, 0.3489, 0.1902, 0.3875, 0.1416, 0.3438, 0.1763, 0.3132, 0.8347, 0.6707, 0.8687, 0.7227, 0.8489, 0.7791, 0.7832, 0.6667, 0.3638, 0.3125, 0.3638, 0.647, 0.3362, 0.6377, 0.3362, 0.324, 0.02832, 0.1765, 0.05884, 0.1421, 0.1057, 0.2109, 0.07959, 0.2437, 0.6038, 0.7026, 0.6946, 0.6838, 0.6497, 0.8992, 0.6213, 0.9265, 0.6541, 0.2825, 0.5527, 0.1499, 0.3982, 0.2271, 0.5085, 0.3894, 0.4097, 0.2485, 0.2004, 0.4109, 0.1848, 0.4004, 0.3982, 0.2271, 0.2778, 0.5469, 0.1848, 0.4004, 0.09326, 0.4326, 0.2083, 0.6052, 0.5864, 0.9683, 0.6213, 0.9265, 0.6497, 0.8992, 0.6899, 0.9597, 0.5085, 0.3894, 0.2778, 0.5469, 0.2737, 0.5251, 0.4968, 0.3745, 0.1057, 0.4507, 0.2004, 0.4109, 0.2737, 0.5251, 0.1938, 0.5828, 0.2104, 0.9443, 0.2185, 0.9443, 0.2185, 0.9211, 0.2104, 0.9211, 0.8499, 0.9526, 0.832, 0.6768, 0.8633, 0.6812, 0.8767, 0.9546, 0.5527, 0.1499, 0.5701, 0.1504, 0.4097, 0.2485, 0.3982, 0.2271, 0.6899, 0.9597, 0.6497, 0.8992, 0.6946, 0.6838, 0.7341, 0.5974, 0.7678, 0.9133, 0.7078, 0.937, 0.7014, 0.9346, 0.7551, 0.905, 0.2778, 0.5469, 0.2083, 0.6052, 0.1938, 0.5828, 0.2737, 0.5251, 0.8108, 0.9109, 0.7957, 0.9521, 0.7742, 0.9521, 0.7859, 0.9058, 0.8252, 0.9182, 0.8379, 0.9556, 0.8247, 0.9607, 0.8108, 0.9109, 0.8103, 0.9922, 0.73, 0.6936, 0.7891, 0.7131, 0.8499, 0.9526, 0.6689, 0.4221, 0.2512, 0.7151, 0.04199, 0.7891, 0.8608, 0.2822, 0.5808, 0.01025, 0.8521, 0.01147, 0.8538, 0.07153, 0.584, 0.06982, 0.05835, 0.2822, 0.07959, 0.2437, 0.1763, 0.3132, 0.1416, 0.3438, 0.07959, 0.2437, 0.1057, 0.2109, 0.1975, 0.2793, 0.1763, 0.3132, 0.2742, 0.3032, 0.252, 0.3489, 0.1763, 0.3132, 0.1975, 0.2793, 0.05884, 0.1421, 0.2266, 0.1108, 0.2307, 0.123, 0.1057, 0.2109, 0.1975, 0.2793, 0.1057, 0.2109, 0.2307, 0.123, 0.2502, 0.1406, 0.9048, 0.9624, 0.9521, 0.7766, 0.9717, 0.8076, 0.9355, 0.9922, 0.005859, 0.2314, 0.02832, 0.1765, 0.07959, 0.2437, 0.05835, 0.2822, 0.302, 0.08301, 0.3887, 0.1746, 0.3262, 0.178, 0.2913, 0.1375, 0.2856, 0.01123, 0.3247, 0.01294, 0.3247, 0.2368, 0.2856, 0.2266, 0.2856, 0.7341, 0.2856, 0.2266, 0.3247, 0.2368, 0.3247, 0.7231, 0.3638, 0.9846, 0.3362, 0.9641, 0.3362, 0.6377, 0.3638, 0.647, 0.283, 0.008545, 0.5808, 0.01025, 0.584, 0.06982, 0.291, 0.06812, 0.283, 0.008545, 0.291, 0.06812, 0.005371, 0.06641, 0.01489, 0.006836, 0.4392, 0.7598, 0.4609, 0.8923, 0.2437, 0.9575, 0.2512, 0.7151, 0.2856, 0.7341, 0.3247, 0.7231, 0.3247, 0.9885, 0.2856, 0.9822, 0.3843, 0.9158, 0.3667, 0.9165, 0.3667, 0.9392, 0.3843, 0.9387, 0.2275, 0.3342, 0.2288, 0.3577, 0.2058, 0.3589, 0.2051, 0.3357, 0.7014, 0.7825, 0.6162, 0.7825, 0.5754, 0.8667, 0.7424, 0.8667, 0.3242, 0.8579, 0.3408, 0.8635, 0.4102, 0.8628, 0.427, 0.8569, 0.4475, 0.8569, 0.4639, 0.8628, 0.2871, 0.8635, 0.3035, 0.8579, 0.7424, 0.9026, 0.5754, 0.9026, 0.5754, 0.9978, 0.7424, 0.9978, 0.7014, 0.7825, 0.7424, 0.8667, 0.7998, 0.8655, 0.8408, 0.7812, 0.2871, 0.8635, 0.3408, 0.8635, 0.3242, 0.8579, 0.3035, 0.8579, 0.427, 0.8569, 0.4102, 0.8628, 0.4639, 0.8628, 0.4475, 0.8569, 0.5754, 0.9026, 0.9668, 0.9016, 0.9668, 0.9976, 0.5754, 0.9978, 0.7998, 0.9016, 0.7424, 0.9026, 0.7424, 0.9978, 0.7998, 0.9976, 0.9668, 0.9016, 0.7998, 0.9016, 0.7998, 0.9976, 0.9668, 0.9976, 0.3718, 0.877, 0.3718, 0.873, 0.3801, 0.8733, 0.3801, 0.8774, 0.2615, 0.9165, 0.4895, 0.9158, 0.4895, 0.9387, 0.2615, 0.9392, 0.3667, 0.9165, 0.2615, 0.9165, 0.2615, 0.9392, 0.3667, 0.9392, 0.9915, 0.6685, 0.9329, 0.6711, 0.9009, 0.613, 0.9231, 0.5457, 0.926, 0.7812, 0.9668, 0.8655, 0.5754, 0.8667, 0.6162, 0.7825, 0.7446, 0.02612, 0.8652, 0.02612, 0.8652, 0.1243, 0.7446, 0.1243, 0.4895, 0.9158, 0.3843, 0.9158, 0.3843, 0.9387, 0.4895, 0.9387, 0.9009, 0.613, 0.8347, 0.6707, 0.7832, 0.6667, 0.9231, 0.5457, 0.8489, 0.7791, 0.8687, 0.7227, 0.9329, 0.6711, 0.9915, 0.6685, 0.8186, 0.605, 0.6689, 0.4221, 0.8608, 0.2822, 0.9905, 0.4138, 0.7041, 0.7344, 0.6792, 0.7581, 0.6067, 0.6858, 0.6184, 0.6516, 0.4673, 0.7402, 0.509, 0.749, 0.543, 0.8503, 0.4941, 0.8762, 0.2295, 0.09912, 0.2383, 0.2427, 0.2026, 0.2434, 0.1978, 0.1135, 0.6184, 0.6516, 0.6067, 0.6858, 0.509, 0.749, 0.4673, 0.7402, 0.04224, 0.2437, 0.07007, 0.09766, 0.09937, 0.113, 0.0835, 0.2437, 0.2351, 0.9443, 0.2432, 0.9443, 0.2432, 0.9211, 0.2351, 0.9211, 0.252, 0.001953, 0.2896, 0.1245, 0.2766, 0.1245, 0.252, 0.0271, 0.2275, 0.3342, 0.2488, 0.3347, 0.2473, 0.3579, 0.2288, 0.3577, 0.916, 0.814, 0.916, 0.9807, 0.8494, 0.9976, 0.8494, 0.813, 0.9771, 0.814, 0.916, 0.814, 0.916, 0.6533, 0.9771, 0.686, 0.916, 0.6533, 0.916, 0.814, 0.8494, 0.813, 0.8494, 0.6355, 0.3494, 0.8501, 0.3584, 0.8323, 0.3584, 0.8501, 0.845, 0.6372, 0.845, 0.8123, 0.8494, 0.813, 0.8494, 0.6355, 0.3584, 0.8501, 0.3584, 0.8323, 0.3669, 0.8293, 0.3672, 0.8501, 0.3491, 0.8501, 0.3584, 0.8501, 0.3584, 0.8323, 0.3271, 0.9607, 0.3408, 0.9773, 0.3408, 0.9111, 0.2712, 0.9607, 0.2712, 0.9412, 0.2004, 0.9749, 0.2451, 0.9749, 0.2712, 0.9509, 0.136, 0.9802, 0.188, 0.9802, 0.2903, 0.9434, 0.2712, 0.9509, 0.2642, 0.9253, 0.2563, 0.9749, 0.2004, 0.9749, 0.2004, 0.9253, 0.1436, 0.9268, 0.1868, 0.9175, 0.188, 0.9802, 0.136, 0.9802, 0.3333, 0.9849, 0.3333, 0.918, 0.1436, 0.9268, 0.136, 0.9802, 0.333, 0.5635, 0.3625, 0.5635, 0.3477, 0.5723, 0.6226, 0.1609, 0.7271, 0.1309, 0.5999, 0.008545, 0.5728, 0.1133, 0.6462, 0.4734, 0.8647, 0.2632, 0.834, 0.3643, 0.7485, 0.4478, 0.3679, 0.5701, 0.3828, 0.5786, 0.3979, 0.5701, 0.501, 0.6157, 0.3999, 0.6157, 0.3999, 0.6006, 0.501, 0.6006, 0.5381, 0.2461, 0.5117, 0.3518, 0.7271, 0.1309, 0.6226, 0.1609, 0.3828, 0.5786, 0.3979, 0.5872, 0.3979, 0.5701, 0.3625, 0.5635, 0.3625, 0.5803, 0.3477, 0.5723, 0.3625, 0.5803, 0.333, 0.5803, 0.3477, 0.5723, 0.489, 0.1978, 0.3848, 0.2283, 0.5117, 0.3518, 0.5381, 0.2461, 0.2815, 0.6157, 0.2815, 0.6006, 0.3828, 0.6006, 0.3828, 0.6157, 0.2815, 0.6157, 0.2644, 0.6157, 0.2644, 0.6006, 0.2815, 0.6006, 0.3848, 0.2283, 0.489, 0.1978, 0.5728, 0.1133, 0.5999, 0.008545, 0.3828, 0.5786, 0.3679, 0.5701, 0.3679, 0.5872, 0.333, 0.5803, 0.333, 0.5635, 0.3477, 0.5723, 0.7676, 0.5981, 0.7969, 0.4966, 0.8823, 0.4133, 0.9861, 0.3882, 0.04199, 0.7891, 0.2512, 0.7151, 0.2437, 0.9575, 0.01074, 0.9629, 0.7217, 0.717, 0.5647, 0.553, 0.6689, 0.4221, 0.8186, 0.605, 0.3638, 0.3125, 0.3362, 0.324, 0.3362, 0.04517, 0.3638, 0.02759, 0.07007, 0.09766, 0.2295, 0.09912, 0.1978, 0.1135, 0.09937, 0.113, 0.7676, 0.5981, 0.6462, 0.4734, 0.7485, 0.4478, 0.7969, 0.4966, 0.3828, 0.5786, 0.3679, 0.5872, 0.3979, 0.5872, 0.8647, 0.2632, 0.9861, 0.3882, 0.8823, 0.4133, 0.834, 0.3643, 0.2253, 0.208, 0.2371, 0.2227, 0.2227, 0.2268, 0.2114, 0.2124, 0.2114, 0.2124, 0.2227, 0.2268, 0.2222, 0.2422, 0.2104, 0.2292, 0.2498, 0.2217, 0.2371, 0.2227, 0.2253, 0.208, 0.2437, 0.2073, 0.2278, 0.197, 0.2041, 0.2085, 0.1848, 0.1855, 0.2122, 0.175, 0.2437, 0.2073, 0.2253, 0.208, 0.2278, 0.197, 0.2451, 0.199, 0.2114, 0.2124, 0.2104, 0.2292, 0.2031, 0.2334, 0.2041, 0.2085, 0.2253, 0.208, 0.2114, 0.2124, 0.2041, 0.2085, 0.2278, 0.197, 0.2336, 0.2642, 0.2437, 0.2781, 0.244, 0.3032, 0.2345, 0.2898, 0.213, 0.2733, 0.2146, 0.2615, 0.2336, 0.2642, 0.2345, 0.2898, 0.2205, 0.3149, 0.2073, 0.29, 0.213, 0.2733, 0.2345, 0.2898, 0.0835, 0.2437, 0.09937, 0.113, 0.1978, 0.1135, 0.2026, 0.2434, 0.9771, 0.9497, 0.916, 0.9807, 0.916, 0.814, 0.9771, 0.814, 0.6038, 0.7026, 0.6213, 0.9265, 0.5864, 0.9683, 0.5527, 0.6423, 0.3196, 0.5508, 0.2839, 0.886, 0.2832, 0.8687, 0.3171, 0.561, 0.1057, 0.4507, 0.1938, 0.5828, 0.1638, 0.6021, 0.07568, 0.47, 0.1848, 0.4004, 0.2004, 0.4109, 0.1057, 0.4507, 0.09326, 0.4326, 0.07568, 0.47, 0.1638, 0.6021, 0.1328, 0.6228, 0.04443, 0.4907, 0.2083, 0.6052, 0.09326, 0.4326, 0.06396, 0.4524, 0.1807, 0.6272, 0.1938, 0.5828, 0.2083, 0.6052, 0.1807, 0.6272, 0.1638, 0.6021, 0.5701, 0.1504, 0.6567, 0.2668, 0.4968, 0.3745, 0.4097, 0.2485, 0.09326, 0.4326, 0.1057, 0.4507, 0.07568, 0.47, 0.06396, 0.4524, 0.1807, 0.6272, 0.06396, 0.4524, 0.03247, 0.4731, 0.1499, 0.6479, 0.2041, 0.2085, 0.2031, 0.2334, 0.1836, 0.2146, 0.1848, 0.1855, 0.1638, 0.6021, 0.1807, 0.6272, 0.1499, 0.6479, 0.1328, 0.6228, 0.06396, 0.4524, 0.07568, 0.47, 0.04443, 0.4907, 0.03247, 0.4731, 0.1707, 0.5659, 0.1755, 0.5784, 0.1516, 0.8242, 0.1423, 0.8398, 0.2839, 0.886, 0.1423, 0.8398, 0.1516, 0.8242, 0.2832, 0.8687, 0.1707, 0.5659, 0.3196, 0.5508, 0.3171, 0.561, 0.1755, 0.5784, 0.2034, 0.08789, 0.2007, 0.06055, 0.2136, 0.04907, 0.2124, 0.07617, 0.2078, 0.1606, 0.2124, 0.07617, 0.2202, 0.07739, 0.2153, 0.1636, 0.1821, 0.01489, 0.1833, 0.03491, 0.2026, 0.02783, 0.1985, 0.0127, 0.2026, 0.02783, 0.1951, 0.021, 0.2441, 0.01685, 0.2471, 0.02661, 0.1841, 0.07373, 0.2034, 0.08789, 0.1985, 0.1731, 0.1836, 0.1611, 0.2124, 0.07617, 0.2136, 0.04907, 0.22, 0.0481, 0.2202, 0.07739, 0.2441, 0.01685, 0.1951, 0.021, 0.1985, 0.0127, 0.2458, 0.01343, 0.2026, 0.02783, 0.1833, 0.03491, 0.1841, 0.01929, 0.1951, 0.021, 0.1853, 0.04712, 0.2007, 0.06055, 0.2034, 0.08789, 0.1841, 0.07373, 0.1951, 0.021, 0.1841, 0.01929, 0.1821, 0.01489, 0.1985, 0.0127, 0.7014, 0.9346, 0.7078, 0.937, 0.7241, 0.9653, 0.855, 0.928, 0.8621, 0.9224, 0.8696, 0.9253, 0.7844, 0.9773, 0.7742, 0.9521, 0.7957, 0.9521, 0.8257, 0.9814, 0.8247, 0.9607, 0.8379, 0.9556, 0.3987, 0.3813, 0.3801, 0.4307, 0.3813, 0.3721, 0.4473, 0.3799, 0.4661, 0.3684, 0.4749, 0.4299, 0.3987, 0.3813, 0.4072, 0.4075, 0.3926, 0.4377, 0.3801, 0.4307, 0.3987, 0.3813, 0.3757, 0.3721, 0.3618, 0.3279, 0.4417, 0.4062, 0.4473, 0.3799, 0.4749, 0.4299, 0.4629, 0.437, 0.4473, 0.3799, 0.3132, 0.3225, 0.4661, 0.3684, 0.4072, 0.4075, 0.3987, 0.3813, 0.4473, 0.3799, 0.4417, 0.4062, 0.00293, 0.8391, 0.2068, 0.8391, 0.2068, 0.998, 0.00293, 0.998, 0.2629, 0.2188, 0.2583, 0.199, 0.2637, 0.1987, 0.2673, 0.217, 0.407, 0.8391, 0.407, 0.998, 0.2068, 0.998, 0.2068, 0.8391, 0.3318, 0.126, 0.3513, 0.1353, 0.335, 0.1545, 0.324, 0.1482, 0.2954, 0.1511, 0.3127, 0.2476, 0.3118, 0.2429, 0.2971, 0.1562, 0.2954, 0.1511, 0.2971, 0.1562, 0.2798, 0.165, 0.2766, 0.1611, 0.2705, 0.07837, 0.2705, 0.1016, 0.2529, 0.1016, 0.2529, 0.07837, 0.2583, 0.199, 0.2634, 0.1782, 0.2678, 0.1802, 0.2637, 0.1987, 0.3645, 0.1504, 0.3713, 0.1682, 0.3506, 0.178, 0.3447, 0.1646, 0.00293, 0.4382, 0.00293, 0.2793, 0.2068, 0.2793, 0.2068, 0.4382, 0.3452, 0.1956, 0.3325, 0.2144, 0.3101, 0.219, 0.2866, 0.1838, 0.2993, 0.165, 0.3218, 0.1604, 0.3069, 0.1235, 0.3079, 0.1475, 0.2917, 0.1526, 0.281, 0.1284, 0.2927, 0.2461, 0.2939, 0.2412, 0.3118, 0.2429, 0.3127, 0.2476, 0.281, 0.1284, 0.2917, 0.1526, 0.3518, 0.2075, 0.3699, 0.2119, 0.3645, 0.1504, 0.3447, 0.1646, 0.335, 0.1545, 0.3513, 0.1353, 0.7524, 0.2356, 0.7524, 0.1389, 0.8682, 0.1389, 0.8682, 0.2356, 0.2744, 0.2358, 0.2629, 0.2188, 0.2673, 0.217, 0.2783, 0.2322, 0.407, 0.4382, 0.2068, 0.4382, 0.2068, 0.2793, 0.407, 0.2793, 0.407, 0.8391, 0.2068, 0.8391, 0.2068, 0.7048, 0.407, 0.7048, 0.9849, 0.1243, 0.8652, 0.1243, 0.8652, 0.02612, 0.9849, 0.02612, 0.00293, 0.7048, 0.2068, 0.7048, 0.2068, 0.8391, 0.00293, 0.8391, 0.9836, 0.1389, 0.9836, 0.2356, 0.8682, 0.2356, 0.8682, 0.1389, 0.252, 0.052, 0.2639, 0.1245, 0.251, 0.1245, 0.252, 0.07715, 0.3374, 0.08081, 0.3374, 0.04248, 0.3708, 0.06177, 0.252, 0.0271, 0.2766, 0.1245, 0.2639, 0.1245, 0.252, 0.052, 0.343, 0.01221, 0.3589, 0.02148, 0.343, 0.03052, 0.2351, 0.9443, 0.2351, 0.9211, 0.2185, 0.9211, 0.2185, 0.9443, 0.2705, 0.1016, 0.2705, 0.07837, 0.2881, 0.07837, 0.2881, 0.1016, 0.00293, 0.4382, 0.2068, 0.4382, 0.2068, 0.5725, 0.00293, 0.5725, 0.3445, 0.2175, 0.3489, 0.239, 0.3389, 0.2454, 0.3274, 0.2434, 0.323, 0.2219, 0.333, 0.2156, 0.3699, 0.2119, 0.3518, 0.2075, 0.3535, 0.1926, 0.3738, 0.1895, 0.1272, 0.8416, 0.1086, 0.793, 0.1157, 0.7959, 0.1311, 0.8347, 0.1741, 0.5083, 0.2458, 0.5466, 0.2356, 0.5505, 0.178, 0.5198, 0.177, 0.8215, 0.1272, 0.8416, 0.1311, 0.8347, 0.1704, 0.8188, 0.1709, 0.8926, 0.1667, 0.9026, 0.1104, 0.9272, 0.09937, 0.9229, 0.1306, 0.9949, 0.09937, 0.9229, 0.1104, 0.9272, 0.134, 0.9844, 0.2021, 0.9646, 0.1306, 0.9949, 0.134, 0.9844, 0.1912, 0.9602, 0.1406, 0.5791, 0.1741, 0.5083, 0.178, 0.5198, 0.1511, 0.5754, 0.158, 0.7727, 0.177, 0.8215, 0.1704, 0.8188, 0.1553, 0.78, 0.1511, 0.5754, 0.2085, 0.606, 0.2124, 0.6174, 0.1406, 0.5791, 0.1709, 0.8926, 0.2021, 0.9646, 0.1912, 0.9602, 0.1667, 0.9026, 0.1086, 0.793, 0.158, 0.7727, 0.1553, 0.78, 0.1157, 0.7959, 0.2458, 0.5466, 0.2124, 0.6174, 0.2085, 0.606, 0.2356, 0.5505, 0.1357, 0.4966, 0.1357, 0.5437, 0.1145, 0.5437, 0.1143, 0.4966, 0.135, 0.3542, 0.135, 0.3086, 0.1562, 0.3086, 0.1562, 0.3542, 0.135, 0.3086, 0.135, 0.3542, 0.1143, 0.3542, 0.1143, 0.3086, 0.1357, 0.3547, 0.1355, 0.4021, 0.1143, 0.4021, 0.1143, 0.3547, 0.1135, 0.134, 0.1135, 0.2009, 0.09302, 0.2009, 0.09302, 0.134, 0.09277, 0.4016, 0.09277, 0.3347, 0.1138, 0.3347, 0.1138, 0.4016, 0.1135, 0.2009, 0.1135, 0.2678, 0.09302, 0.2678, 0.09302, 0.2009, 0.09277, 0.134, 0.09277, 0.06714, 0.1138, 0.06714, 0.1138, 0.134, 0.09277, 0.3347, 0.09277, 0.2678, 0.1138, 0.2678, 0.1138, 0.3347, 0.09277, 0.5354, 0.09277, 0.4685, 0.1135, 0.4685, 0.1135, 0.5354, 0.09277, 0.06714, 0.09277, 0.0002441, 0.1138, 0.0002441, 0.1138, 0.06714, 0.09277, 0.4685, 0.09277, 0.4016, 0.1135, 0.4016, 0.1135, 0.4685, 0.1355, 0.4021, 0.1357, 0.4492, 0.1143, 0.4492, 0.1143, 0.4021, 0.1565, 0.1968, 0.1565, 0.262, 0.136, 0.262, 0.136, 0.1968, 0.135, 0.1309, 0.1348, 0.1963, 0.1143, 0.1963, 0.1145, 0.1309, 0.1565, 0.1968, 0.136, 0.1968, 0.136, 0.1311, 0.1565, 0.1311, 0.1348, 0.06567, 0.135, 0.1309, 0.1143, 0.1309, 0.1143, 0.06567, 0.1804, 0.8982, 0.1782, 0.8408, 0.2017, 0.8623, 0.2017, 0.8757, 0.135, 0.3086, 0.135, 0.2627, 0.1562, 0.2627, 0.1562, 0.3086, 0.1562, 0.06592, 0.1565, 0.1311, 0.136, 0.1311, 0.1357, 0.06592, 0.135, 0.2627, 0.135, 0.3086, 0.1143, 0.3086, 0.1143, 0.2627, 0.135, 0.0002441, 0.1348, 0.06567, 0.1143, 0.06567, 0.1143, 0.0002441, 0.1348, 0.1963, 0.135, 0.2617, 0.1145, 0.2617, 0.1143, 0.1963, 0.1565, 0.0004883, 0.1562, 0.06592, 0.1357, 0.06592, 0.136, 0.0002441, 0.1357, 0.4492, 0.1357, 0.4966, 0.1143, 0.4966, 0.1145, 0.4492, 0.1399, 0.9192, 0.1758, 0.9331, 0.1565, 0.9419, 0.1484, 0.9385, 0.1619, 0.97, 0.1257, 0.9561, 0.145, 0.9473, 0.1533, 0.9507, 0.2388, 0.896, 0.1804, 0.8982, 0.2017, 0.8757, 0.2156, 0.8745, 0.1387, 0.6328, 0.1921, 0.6572, 0.1626, 0.6682, 0.1504, 0.6626, 0.2493, 0.7454, 0.2124, 0.7878, 0.2109, 0.7581, 0.2192, 0.748, 0.1787, 0.5239, 0.2302, 0.5476, 0.2009, 0.5586, 0.1892, 0.553, 0.2368, 0.8386, 0.2388, 0.896, 0.2156, 0.8745, 0.2153, 0.8613, 0.1257, 0.9561, 0.1399, 0.9192, 0.1484, 0.9385, 0.145, 0.9473, 0.1921, 0.6572, 0.1689, 0.7104, 0.1572, 0.6807, 0.1626, 0.6682, 0.2302, 0.5476, 0.2058, 0.5994, 0.1953, 0.5703, 0.2009, 0.5586, 0.09253, 0.3726, 0.09253, 0.4653, 0.0, 0.4653, 0.0, 0.3726, 0.1687, 0.7991, 0.1523, 0.8315, 0.145, 0.8132, 0.1487, 0.8057, 0.208, 0.7097, 0.2493, 0.7454, 0.2192, 0.748, 0.2095, 0.7395, 0.208, 0.7097, 0.2095, 0.7395, 0.2012, 0.7495, 0.1711, 0.7522, 0.09253, 0.4653, 0.09253, 0.5588, 0.0, 0.5588, 0.0, 0.4653, 0.2058, 0.5994, 0.1543, 0.5757, 0.1836, 0.5647, 0.1953, 0.5703, 0.1758, 0.9331, 0.1619, 0.97, 0.1533, 0.9507, 0.1565, 0.9419, 0.2124, 0.7878, 0.1711, 0.7522, 0.2012, 0.7495, 0.2109, 0.7581, 0.1543, 0.5757, 0.1787, 0.5239, 0.1892, 0.553, 0.1836, 0.5647, 0.1167, 0.8162, 0.1331, 0.7832, 0.1406, 0.8018, 0.137, 0.8096, 0.1782, 0.8408, 0.2368, 0.8386, 0.2153, 0.8613, 0.2017, 0.8623, 0.1689, 0.7104, 0.1155, 0.686, 0.145, 0.675, 0.1572, 0.6807, 0.1331, 0.7832, 0.1687, 0.7991, 0.1487, 0.8057, 0.1406, 0.8018, 0.1523, 0.8315, 0.1167, 0.8162, 0.137, 0.8096, 0.145, 0.8132, 0.1155, 0.686, 0.1387, 0.6328, 0.1504, 0.6626, 0.145, 0.675, 0.09253, 0.8086, 0.09253, 0.8723, 0.0, 0.8723, 0.0, 0.8086, 0.1138, 0.5769, 0.1343, 0.5962, 0.1218, 0.5972, 0.114, 0.5959, 0.09277, 0.8723, 0.09277, 0.936, 0.0, 0.936, 0.0, 0.8723, 0.1914, 0.7966, 0.1516, 0.8555, 0.1501, 0.8457, 0.1812, 0.7986, 0.1726, 0.9795, 0.1184, 0.9648, 0.1248, 0.9609, 0.168, 0.9729, 0.0, 0.09326, 0.0, 0.0, 0.09277, 0.0, 0.09277, 0.09326, 0.09424, 0.7439, 0.1145, 0.7188, 0.1147, 0.7385, 0.105, 0.7419, 0.09253, 0.2795, 0.09253, 0.3726, 0.0, 0.3726, 0.0, 0.2795, 0.1516, 0.8555, 0.09351, 0.8164, 0.1038, 0.8142, 0.1501, 0.8457, 0.1184, 0.9648, 0.1321, 0.9099, 0.1357, 0.917, 0.1248, 0.9609, 0.09253, 0.186, 0.09253, 0.2795, 0.0, 0.2795, 0.0, 0.186, 0.1377, 0.613, 0.2117, 0.6526, 0.2007, 0.6558, 0.1414, 0.6243, 0.1321, 0.9099, 0.1863, 0.9246, 0.179, 0.929, 0.1357, 0.917, 0.09253, 0.7451, 0.09253, 0.8086, 0.0, 0.8086, 0.0, 0.7451, 0.09253, 0.5588, 0.09253, 0.6519, 0.0, 0.6519, 0.0, 0.5588, 0.2117, 0.6526, 0.1694, 0.7251, 0.1667, 0.7136, 0.2007, 0.6558, 0.1863, 0.9246, 0.1726, 0.9795, 0.168, 0.9729, 0.179, 0.929, 0.09253, 0.6519, 0.09253, 0.7451, 0.0, 0.7451, 0.0, 0.6519, 0.1694, 0.7251, 0.09644, 0.6853, 0.1074, 0.6821, 0.1667, 0.7136, 0.0, 0.186, 0.0, 0.09326, 0.09277, 0.09326, 0.09277, 0.186, 0.09644, 0.6853, 0.1377, 0.613, 0.1414, 0.6243, 0.1074, 0.6821, 0.1333, 0.7576, 0.1914, 0.7966, 0.1812, 0.7986, 0.1355, 0.7671, 0.09351, 0.8164, 0.1333, 0.7576, 0.1355, 0.7671, 0.1038, 0.8142, 0.2249, 0.9885, 0.2131, 0.9802, 0.209, 0.6416, 0.2275, 0.6541, 0.1353, 0.738, 0.115, 0.7632, 0.1147, 0.7434, 0.1245, 0.74, 0.2131, 0.9802, 0.2156, 0.9663, 0.2131, 0.6196, 0.209, 0.6416, 0.2156, 0.9663, 0.2297, 0.9636, 0.2354, 0.6152, 0.2131, 0.6196, 0.2297, 0.9636, 0.2378, 0.9756, 0.2478, 0.634, 0.2354, 0.6152, 0.2466, 0.8047, 0.2256, 0.8289, 0.2253, 0.8098, 0.2354, 0.8066, 0.2437, 0.4805, 0.2261, 0.4875, 0.2312, 0.4751, 0.2256, 0.8289, 0.2041, 0.8105, 0.2153, 0.8083, 0.2253, 0.8098, 0.2041, 0.8105, 0.2251, 0.7864, 0.2253, 0.8052, 0.2153, 0.8083, 0.09375, 0.5984, 0.1138, 0.5769, 0.114, 0.5959, 0.1062, 0.5977, 0.2249, 0.9783, 0.2249, 0.9885, 0.2378, 0.9756, 0.2278, 0.9753, 0.2251, 0.7864, 0.2466, 0.8047, 0.2354, 0.8066, 0.2253, 0.8052, 0.115, 0.7632, 0.09424, 0.7439, 0.105, 0.7419, 0.1147, 0.7434, 0.1218, 0.5972, 0.114, 0.5989, 0.1062, 0.5977, 0.114, 0.5959, 0.1147, 0.7434, 0.105, 0.7419, 0.1147, 0.7385, 0.1245, 0.74, 0.2253, 0.8052, 0.2354, 0.8066, 0.2253, 0.8098, 0.2153, 0.8083, 0.2278, 0.9753, 0.2378, 0.9756, 0.2297, 0.9636, 0.2261, 0.9729, 0.2231, 0.9734, 0.2156, 0.9663, 0.2131, 0.9802, 0.2222, 0.9766, 0.2261, 0.9729, 0.2297, 0.9636, 0.2156, 0.9663, 0.2231, 0.9734, 0.2222, 0.9766, 0.2131, 0.9802, 0.2249, 0.9885, 0.2249, 0.9783, 0.2312, 0.5, 0.2437, 0.5054, 0.2261, 0.5127, 0.1516, 0.4207, 0.1641, 0.4258, 0.1467, 0.4333, 0.1516, 0.4207, 0.1567, 0.408, 0.1641, 0.4258, 0.1567, 0.3823, 0.1389, 0.375, 0.1514, 0.3696, 0.1692, 0.2295, 0.1633, 0.2295, 0.1633, 0.0004883, 0.1692, 0.0004883, 0.1465, 0.3572, 0.1514, 0.3696, 0.1389, 0.375, 0.1392, 0.4155, 0.1567, 0.408, 0.1516, 0.4207, 0.1641, 0.3645, 0.1514, 0.3696, 0.1465, 0.3572, 0.1467, 0.4333, 0.1392, 0.4155, 0.1516, 0.4207, 0.1819, 0.2297, 0.1704, 0.2297, 0.1704, 0.0007324, 0.1819, 0.0007324, 0.1157, 0.5554, 0.1216, 0.561, 0.1152, 0.5674, 0.1094, 0.5615, 0.1216, 0.561, 0.1345, 0.5815, 0.1282, 0.5752, 0.1152, 0.5674, 0.1038, 0.5513, 0.1118, 0.5481, 0.1152, 0.5562, 0.09912, 0.54, 0.1069, 0.5435, 0.09595, 0.5479, 0.2437, 0.4448, 0.2361, 0.4624, 0.2312, 0.4502, 0.1641, 0.3645, 0.1567, 0.3823, 0.1514, 0.3696, 0.2312, 0.4751, 0.2361, 0.4624, 0.2437, 0.4805, 0.2361, 0.4624, 0.2188, 0.4553, 0.2312, 0.4502, 0.2261, 0.4375, 0.2312, 0.4502, 0.2188, 0.4553, 0.2188, 0.47, 0.2361, 0.4624, 0.2312, 0.4751, 0.2437, 0.4448, 0.2312, 0.4502, 0.2261, 0.4375, 0.2261, 0.4875, 0.2188, 0.47, 0.2312, 0.4751, 0.1641, 0.3894, 0.1567, 0.4075, 0.1514, 0.3948, 0.2361, 0.4875, 0.2437, 0.5054, 0.2312, 0.5, 0.1567, 0.4075, 0.1389, 0.3999, 0.1514, 0.3948, 0.2188, 0.4949, 0.2361, 0.4875, 0.2312, 0.5, 0.1465, 0.3823, 0.1514, 0.3948, 0.1389, 0.3999, 0.1641, 0.3894, 0.1514, 0.3948, 0.1465, 0.3823, 0.2261, 0.5127, 0.2188, 0.4949, 0.2312, 0.5, 0.1643, 0.3611, 0.1587, 0.3564, 0.1587, 0.2363, 0.1643, 0.2412, 0.1982, 0.3506, 0.1926, 0.3555, 0.1926, 0.2366, 0.1982, 0.2317, 0.1699, 0.3564, 0.1643, 0.3611, 0.1643, 0.2412, 0.1699, 0.2363, 0.1699, 0.2363, 0.1755, 0.2317, 0.1812, 0.2363, 0.1643, 0.2412, 0.1587, 0.2363, 0.1699, 0.2363, 0.1812, 0.2363, 0.1812, 0.3564, 0.1699, 0.3564, 0.1699, 0.2363, 0.2039, 0.3555, 0.1982, 0.3506, 0.1982, 0.2317, 0.2039, 0.2366, 0.1926, 0.3555, 0.1982, 0.3506, 0.2039, 0.3555, 0.187, 0.3601, 0.1812, 0.3555, 0.1926, 0.3555, 0.136, 0.5859, 0.134, 0.5823, 0.1387, 0.5884, 0.1633, 0.2295, 0.1577, 0.2295, 0.1577, 0.0004883, 0.1633, 0.0004883, 0.1406, 0.5918, 0.136, 0.5881, 0.1323, 0.5837, 0.407, 0.5725, 0.2068, 0.5725, 0.2068, 0.4382, 0.407, 0.4382, 0.1985, 0.0127, 0.2026, 0.02783, 0.2471, 0.02661, 0.2458, 0.01343, 0.2249, 0.9885, 0.2131, 0.9802, 0.209, 0.6416, 0.2275, 0.6541, 0.2131, 0.9802, 0.2156, 0.9663, 0.2131, 0.6196, 0.209, 0.6416, 0.2156, 0.9663, 0.2297, 0.9636, 0.2354, 0.6152, 0.2131, 0.6196, 0.2297, 0.9636, 0.2378, 0.9756, 0.2478, 0.634, 0.2354, 0.6152, 0.2249, 0.9783, 0.2249, 0.9885, 0.2378, 0.9756, 0.2278, 0.9753, 0.2278, 0.9753, 0.2378, 0.9756, 0.2297, 0.9636, 0.2261, 0.9729, 0.2231, 0.9734, 0.2156, 0.9663, 0.2131, 0.9802, 0.2222, 0.9766, 0.2261, 0.9729, 0.2297, 0.9636, 0.2156, 0.9663, 0.2231, 0.9734, 0.2222, 0.9766, 0.2131, 0.9802, 0.2249, 0.9885, 0.2249, 0.9783, 0.2249, 0.9885, 0.2131, 0.9802, 0.209, 0.6416, 0.2275, 0.6541, 0.2131, 0.9802, 0.2156, 0.9663, 0.2131, 0.6196, 0.209, 0.6416, 0.2156, 0.9663, 0.2297, 0.9636, 0.2354, 0.6152, 0.2131, 0.6196, 0.2297, 0.9636, 0.2378, 0.9756, 0.2478, 0.634, 0.2354, 0.6152, 0.2275, 0.6541, 0.2478, 0.634, 0.2378, 0.9756, 0.2249, 0.9885, 0.2249, 0.9783, 0.2249, 0.9885, 0.2378, 0.9756, 0.2278, 0.9753, 0.2278, 0.9753, 0.2378, 0.9756, 0.2297, 0.9636, 0.2261, 0.9729, 0.2231, 0.9734, 0.2156, 0.9663, 0.2131, 0.9802, 0.2222, 0.9766, 0.2261, 0.9729, 0.2297, 0.9636, 0.2156, 0.9663, 0.2231, 0.9734, 0.2222, 0.9766, 0.2131, 0.9802, 0.2249, 0.9885, 0.2249, 0.9783, 0.926, 0.7812, 0.8408, 0.7812, 0.7998, 0.8655, 0.9668, 0.8655, 0.2034, 0.08789, 0.2124, 0.07617, 0.2078, 0.1606, 0.1985, 0.1731, 0.09277, 0.936, 0.09277, 0.9998, 0.0, 0.9998, 0.0, 0.936, 0.1143, 0.6179, 0.09375, 0.5984, 0.1062, 0.5977, 0.114, 0.5989, 0.1343, 0.5962, 0.1143, 0.6179, 0.114, 0.5989, 0.1218, 0.5972, 0.1147, 0.7385, 0.1145, 0.7188, 0.1353, 0.738, 0.1245, 0.74, 0.2275, 0.6541, 0.2478, 0.634, 0.2378, 0.9756, 0.2249, 0.9885, 0.2275, 0.6541, 0.2478, 0.634, 0.2378, 0.9756, 0.2249, 0.9885, 0.1926, 0.2366, 0.1926, 0.3555, 0.1812, 0.3555, 0.1812, 0.2366, 0.6567, 0.2668, 0.6541, 0.2825, 0.5085, 0.3894, 0.4968, 0.3745, 0.1345, 0.5815, 0.1179, 0.5696, 0.124, 0.5637, 0.1282, 0.5752, 0.7341, 0.5974, 0.6946, 0.6838, 0.6038, 0.7026, 0.5527, 0.6423, 0.4968, 0.3745, 0.2737, 0.5251, 0.2004, 0.4109, 0.4097, 0.2485, 0.2451, 0.199, 0.2278, 0.197, 0.2122, 0.175, 0.239, 0.1707, 0.2205, 0.3149, 0.2345, 0.2898, 0.244, 0.3032, 0.2297, 0.333, 0.4473, 0.3799, 0.3987, 0.3813, 0.3618, 0.3279, 0.3132, 0.3225, 0.3828, 0.6157, 0.3828, 0.6006, 0.3999, 0.6006, 0.3999, 0.6157, 0.3584, 0.8323, 0.3584, 0.8501, 0.3669, 0.8501, 0.3669, 0.8293, 0.845, 0.9932, 0.8494, 0.9976, 0.8494, 0.813, 0.845, 0.8123, 0.2502, 0.1406, 0.2646, 0.1438, 0.2742, 0.3032, 0.1975, 0.2793])
me_cube_008.materials.append(mat_material)
me_cube_008.materials.append(mat_bronze_light)
me_cube_008.materials.append(mat_bronze_dark)
me_cube_008.materials.append(mat_bronze_verydark)
me_cube_008.materials.append(mat_steel_light)
me_cube_008.materials.append(mat_steel_dark)
me_cube_008.materials.append(mat_steel_verydark)
me_cube_008.materials.append(mat_glass)
me_cube_008.materials.append(mat_copper_polished)
me_cube_008.use_remesh_preserve_volume = False
me_cube_008.use_remesh_preserve_attributes = False
me_cube_008.use_mirror_vertex_groups = False
me_cube_008.update()
me_cylinder_004 = bpy.data.meshes.new('Cylinder.004')
me_cylinder_004.from_pydata([(-4.867e-17, 0.8236, 1.23), (0.4982, 0.5209, 1.28), (0.4982, -0.08464, 1.379), (8.687e-08, -0.3874, 1.429), (-0.4982, -0.08464, 1.379), (-0.4982, 0.5209, 1.28), (0.4982, 0.1133, -1.205), (-3.172e-17, 0.7473, 0.7649), (0.4982, 0.4445, 0.8146), (0.4982, -0.161, 0.9139), (8.687e-08, -0.4637, 0.9636), (-0.4982, -0.161, 0.9139), (-0.4982, 0.4445, 0.8146), (0.4982, 0.161, -0.9139), (0.4982, -0.4445, -0.8146), (8.687e-08, -0.7473, -0.7649), (-0.4982, -0.4445, -0.8146), (-0.4982, 0.161, -0.9139), (3.124e-17, 0.4637, -0.9636), (0.4982, -0.4922, -1.105), (8.687e-08, -0.795, -1.056), (-0.4982, -0.4922, -1.105), (-0.4982, 0.1133, -1.205), (4.183e-17, 0.416, -1.254), (-4.232e-17, 0.795, 1.056), (0.4982, 0.4922, 1.105), (0.4982, -0.1133, 1.205), (8.687e-08, -0.416, 1.254), (-0.4982, -0.1133, 1.205), (-0.4982, 0.4922, 1.105), (1.715e-09, 0.4631, -1.441), (0.5605, 0.1225, -1.386), (0.5605, -0.5587, -1.274), (9.945e-08, -0.8993, -1.218), (-0.5605, -0.5587, -1.274), (-0.5605, 0.1225, -1.386), (-0.1346, 1.777, 4.346), (0.1353, 1.618, 4.431), (0.1353, 1.283, 4.486), (-0.1346, 1.105, 4.456), (-0.4045, 1.264, 4.37), (-0.4045, 1.599, 4.315), (0.3603, 1.938, 4.432), (0.01465, 1.436, 5.438), (0.3603, 1.012, 4.584), (-0.5729, 0.9968, 4.491), (-0.5729, 1.922, 4.339)], [], [(2, 38, 39, 3), (1, 37, 38, 2), (17, 18, 23, 22), (2, 26, 25, 1), (15, 16, 21, 20), (14, 9, 10, 15), (14, 15, 20, 19), (8, 25, 26, 9), (18, 13, 6, 23), (12, 29, 24, 7), (9, 26, 27, 10), (7, 24, 25, 8), (16, 17, 22, 21), (19, 32, 31, 6), (28, 27, 3, 4), (30, 31, 32, 33, 34, 35), (34, 21, 22, 35), (9, 14, 13, 8), (13, 14, 19, 6), (0, 1, 25, 24), (6, 31, 30, 23), (11, 16, 15, 10), (11, 28, 29, 12), (29, 28, 4, 5), (20, 21, 34, 33), (4, 40, 41, 5), (32, 19, 20, 33), (27, 26, 2, 3), (10, 27, 28, 11), (3, 39, 40, 4), (43, 45, 44), (5, 41, 36, 0), (11, 12, 17, 16), (0, 36, 37, 1), (18, 7, 8, 13), (43, 44, 42), (43, 46, 45), (46, 43, 42), (17, 12, 7, 18), (22, 23, 30, 35), (24, 29, 5, 0)])
me_cylinder_004.polygons.foreach_set('use_smooth', [True] * 41)
me_cylinder_004.polygons.foreach_set('material_index', [3, 3, 0, 2, 0, 0, 0, 0, 0, 0, 0, 0, 0, 2, 2, 2, 2, 1, 0, 2, 2, 0, 0, 2, 2, 3, 2, 2, 0, 3, 4, 3, 1, 3, 0, 4, 4, 4, 0, 2, 2])
_uv = me_cylinder_004.uv_layers.new(name='UVMap')
_uv.uv.foreach_set('vector', [0.1732, 0.7505, 0.4146, 0.01927, 0.7105, 0.0193, 0.2356, 0.8141, 0.196, 0.6601, 0.3643, 0.006201, 0.4146, 0.01927, 0.1732, 0.7505, 0.1961, 0.04555, 0.7785, 0.3101, 0.7785, 0.3548, 0.1961, 0.0008067, 0.1732, 0.7505, 0.6156, 0.6305, 0.5927, 0.5402, 0.196, 0.6601, 0.8622, 0.5468, 0.2899, 0.0456, 0.2899, 0.0008607, 0.8622, 0.5021, 0.03455, 0.04513, 0.03455, 0.3109, 0.8622, 0.8121, 0.8622, 0.5468, 0.03455, 0.04513, 0.8622, 0.5468, 0.8622, 0.5021, 0.03455, 0.0004047, 0.1284, 0.3109, 0.1284, 0.3557, 0.03455, 0.3557, 0.03455, 0.3109, 0.7785, 0.3101, 0.1284, 0.04515, 0.1284, 0.0004257, 0.7785, 0.3548, 0.1961, 0.3114, 0.1961, 0.3562, 0.7785, 0.0, 0.7785, 0.04467, 0.03455, 0.3109, 0.03455, 0.3557, 0.8622, 0.8567, 0.8622, 0.8121, 0.7785, 0.04467, 0.7785, 0.0, 0.1284, 0.3557, 0.1284, 0.3109, 0.2899, 0.0456, 0.1961, 0.04555, 0.1961, 0.0008067, 0.2899, 0.0008607, 0.6156, 0.7803, 0.1285, 0.7651, 0.1285, 0.6603, 0.5927, 0.8707, 0.4678, 0.6674, 0.5531, 0.6941, 0.2356, 0.8141, 0.3209, 0.7873, 0.7479, 0.5021, 0.8182, 0.5737, 0.7925, 0.6753, 0.6965, 0.7054, 0.6262, 0.6339, 0.652, 0.5322, 0.428, 0.9007, 0.4678, 0.7435, 0.4449, 0.8338, 0.428, 0.7959, 0.8226, 0.2722, 0.8226, 0.0, 0.9219, 2.219e-05, 0.9219, 0.2722, 0.1284, 0.04515, 0.03455, 0.04513, 0.03455, 0.0004047, 0.1284, 0.0004257, 0.2813, 0.6334, 0.196, 0.6601, 0.5927, 0.5402, 0.5074, 0.5134, 0.5927, 0.8707, 0.1285, 0.6603, 0.7896, 0.405, 0.5074, 0.8974, 0.2899, 0.3115, 0.2899, 0.0456, 0.8622, 0.5468, 0.8622, 0.8121, 0.2899, 0.3115, 0.2899, 0.3562, 0.1961, 0.3562, 0.1961, 0.3114, 0.4449, 0.577, 0.4678, 0.6674, 0.3209, 0.7873, 0.3438, 0.697, 0.5531, 0.7167, 0.4678, 0.7435, 0.428, 0.9007, 0.7347, 0.4047, 0.3209, 0.7873, 0.5222, 0.4609, 0.4721, 0.4747, 0.3438, 0.697, 0.1285, 0.7651, 0.6156, 0.7803, 0.5531, 0.7167, 0.7347, 0.4047, 0.5531, 0.6941, 0.6156, 0.6305, 0.1732, 0.7505, 0.2356, 0.8141, 0.8622, 0.8121, 0.8622, 0.8567, 0.2899, 0.3562, 0.2899, 0.3115, 0.2356, 0.8141, 0.7105, 0.0193, 0.5222, 0.4609, 0.3209, 0.7873, 0.3012, 0.976, 0.1625, 0.8614, 0.3012, 0.8254, 0.3438, 0.697, 0.4721, 0.4747, 0.6154, 0.4588, 0.2813, 0.6334, 0.09921, 0.8944, 0.0, 0.8944, 2.278e-08, 0.6221, 0.09921, 0.6222, 0.2813, 0.6334, 0.6154, 0.4588, 0.3643, 0.006201, 0.196, 0.6601, 0.7785, 0.3101, 0.7785, 0.04467, 0.1284, 0.3109, 0.1284, 0.04515, 0.8182, 0.8999, 0.9594, 0.8576, 0.9594, 1.0, 0.9413, 0.2722, 0.9413, 0.454, 0.8226, 0.3742, 0.3569, 0.6231, 0.3877, 0.6231, 0.4289, 0.7584, 0.1961, 0.04555, 0.1961, 0.3114, 0.7785, 0.04467, 0.7785, 0.3101, 0.4449, 0.8338, 0.5074, 0.8974, 0.7896, 0.405, 0.428, 0.7959, 0.5074, 0.5134, 0.4449, 0.577, 0.3438, 0.697, 0.2813, 0.6334])
me_cylinder_004.materials.append(mat_bronze_dark)
me_cylinder_004.materials.append(mat_glass)
me_cylinder_004.materials.append(mat_copper_polished)
me_cylinder_004.materials.append(mat_steel_light)
me_cylinder_004.materials.append(mat_steel_dark)
me_cylinder_004.use_remesh_preserve_volume = False
me_cylinder_004.use_remesh_preserve_attributes = False
me_cylinder_004.use_mirror_vertex_groups = False
me_cylinder_004.update()
me_cube_000 = bpy.data.meshes.new('Cube.000')
me_cube_000.from_pydata([(-0.7988, -0.1786, -0.06781), (-0.7988, -0.1786, 0.03426), (-0.814, 1.071, -0.06781), (-0.814, 1.071, 0.03426), (0.7988, -0.1786, -0.06781), (0.7988, -0.1786, 0.03426), (0.8036, 1.071, -0.06781), (0.8036, 1.071, 0.03426)], [], [(2, 3, 7, 6), (3, 2, 0, 1), (4, 5, 1, 0), (6, 7, 5, 4), (2, 6, 4, 0), (7, 3, 1, 5)])
_uv = me_cube_000.uv_layers.new(name='UVMap')
_uv.uv.foreach_set('vector', [0.6296, 0.9, 0.5509, 0.9, 0.5509, 0.1, 0.6296, 0.1, 0.93, 0.2418, 0.93, 0.3034, 0.7871, 0.3325, 0.7084, 0.3325, 0.6296, 0.0, 0.7084, 0.0, 0.7084, 0.6462, 0.6296, 0.6462, 0.7871, 0.3034, 0.7871, 0.2418, 0.7084, 2.695e-08, 0.7871, 0.0, 0.5509, 0.1, 0.5509, 0.9, 0.2755, 0.8231, 0.2755, 0.1769, 0.2755, 0.1, 0.2755, 0.9, 4.596e-08, 0.8231, 0.0, 0.1769])
me_cube_000.materials.append(mat_tracks)
me_cube_000.materials.append(mat_bronze_verydark)
me_cube_000.use_remesh_preserve_volume = False
me_cube_000.use_remesh_preserve_attributes = False
me_cube_000.use_mirror_vertex_groups = False
me_cube_000.update()
me_cube_009 = bpy.data.meshes.new('Cube.009')
me_cube_009.from_pydata([(-0.7988, -0.1786, -0.06781), (-0.7988, -0.1786, 0.03426), (-0.814, 1.071, -0.06781), (-0.814, 1.071, 0.03426), (0.7988, -0.1786, -0.06781), (0.7988, -0.1786, 0.03426), (0.8036, 1.071, -0.06781), (0.8036, 1.071, 0.03426)], [], [(2, 3, 7, 6), (3, 2, 0, 1), (4, 5, 1, 0), (6, 7, 5, 4), (2, 6, 4, 0), (7, 3, 1, 5)])
_uv = me_cube_009.uv_layers.new(name='UVMap')
_uv.uv.foreach_set('vector', [0.6296, 0.9, 0.5509, 0.9, 0.5509, 0.1, 0.6296, 0.1, 0.93, 0.2418, 0.93, 0.3034, 0.7871, 0.3325, 0.7084, 0.3325, 0.6296, 0.0, 0.7084, 0.0, 0.7084, 0.6462, 0.6296, 0.6462, 0.7871, 0.3034, 0.7871, 0.2418, 0.7084, 2.695e-08, 0.7871, 0.0, 0.5509, 0.1, 0.5509, 0.9, 0.2755, 0.8231, 0.2755, 0.1769, 0.2755, 0.1, 0.2755, 0.9, 4.596e-08, 0.8231, 0.0, 0.1769])
me_cube_009.materials.append(mat_tracks)
me_cube_009.materials.append(mat_bronze_verydark)
me_cube_009.use_remesh_preserve_volume = False
me_cube_009.use_remesh_preserve_attributes = False
me_cube_009.use_mirror_vertex_groups = False
me_cube_009.update()
me_circle_002 = bpy.data.meshes.new('Circle.002')
me_circle_002.from_pydata([(0.2742, 0.2627, 0.08467), (0.2672, 0.242, 0.1577), (0.3083, 0.2822, 0.1655), (0.3161, 0.3037, 0.09275), (-0.2739, 0.2541, 0.1259), (-0.2692, 0.2335, 0.1982), (-0.3099, 0.2736, 0.206), (-0.3155, 0.295, 0.1341), (-0.2739, -0.2908, 0.05613), (-0.2692, -0.2997, 0.1299), (-0.3099, -0.3397, 0.1212), (-0.3156, -0.3316, 0.0473), (0.2665, -0.2962, 0.1137), (0.2598, -0.3048, 0.1844), (0.302, -0.345, 0.1721), (0.3092, -0.337, 0.1015), (0.2525, 0.2036, 0.2883), (0.2442, 0.1831, 0.3562), (0.2825, 0.2205, 0.3635), (0.2918, 0.242, 0.2957), (-0.2598, 0.1955, 0.3269), (-0.2546, 0.1753, 0.3936), (-0.2925, 0.2126, 0.401), (-0.2988, 0.2338, 0.3344), (-0.2599, -0.3138, 0.2616), (-0.2547, -0.3206, 0.33), (-0.2926, -0.3579, 0.3219), (-0.2988, -0.352, 0.2532), (0.2478, -0.3196, 0.3072), (0.2419, -0.3273, 0.3702), (0.2818, -0.3655, 0.3593), (0.2889, -0.3587, 0.2951), (0.2302, 0.1483, 0.4715), (0.2236, 0.1311, 0.5294), (0.2591, 0.1659, 0.5364), (0.2666, 0.1839, 0.4785), (-0.2457, 0.1409, 0.507), (-0.2413, 0.1239, 0.5642), (-0.2767, 0.1586, 0.5712), (-0.2818, 0.1765, 0.5142), (-0.2457, -0.3322, 0.4462), (-0.2413, -0.3384, 0.5046), (-0.2767, -0.3731, 0.4973), (-0.2818, -0.3677, 0.4386), (0.2298, -0.3395, 0.4818), (0.2234, -0.3456, 0.5394), (0.2589, -0.3803, 0.532), (0.2662, -0.3751, 0.4742), (0.2144, 0.1035, 0.627), (0.2112, 0.0906, 0.6766), (0.245, 0.1237, 0.6834), (0.2487, 0.137, 0.6339), (-0.235, 0.09656, 0.6605), (-0.2327, 0.08375, 0.7097), (-0.2665, 0.1168, 0.7165), (-0.2692, 0.1301, 0.6674), (-0.235, -0.3505, 0.6029), (-0.2327, -0.3578, 0.6528), (-0.2665, -0.3909, 0.6459), (-0.2692, -0.384, 0.5959), (0.2144, -0.3574, 0.6364), (0.2112, -0.3647, 0.6859), (0.245, -0.3978, 0.679), (0.2486, -0.3909, 0.6294), (0.2089, 0.07083, 0.763), (0.2089, 0.06123, 0.8093), (0.2424, 0.09401, 0.8161), (0.2424, 0.1036, 0.7698), (-0.2311, 0.06404, 0.7958), (-0.2311, 0.05444, 0.8421), (-0.2646, 0.08723, 0.8489), (-0.2646, 0.09683, 0.8026), (-0.2308, -0.3736, 0.7393), (-0.2309, -0.3832, 0.7857), (-0.2639, -0.416, 0.7789), (-0.264, -0.4064, 0.7325), (0.1552, -0.3804, 0.7721), (0.1548, -0.39, 0.8185), (0.1924, -0.4228, 0.8117), (0.1922, -0.4132, 0.7653), (0.2246, -0.2754, -0.1848), (0.2069, -0.2771, -0.1101), (0.2423, -0.3233, -0.1107), (0.2606, -0.3225, -0.1852), (0.2125, 0.01356, 0.8847), (0.2057, 0.003164, 0.9304), (0.2429, 0.03014, 0.942), (0.2496, 0.04054, 0.8963)], [], [(84, 85, 77, 76), (8, 9, 5, 4), (12, 13, 9, 8), (16, 17, 13, 12), (20, 21, 17, 16), (24, 25, 21, 20), (28, 29, 25, 24), (32, 33, 29, 28), (36, 37, 33, 32), (40, 41, 37, 36), (44, 45, 41, 40), (48, 49, 45, 44), (52, 53, 49, 48), (56, 57, 53, 52), (60, 61, 57, 56), (64, 65, 61, 60), (68, 69, 65, 64), (72, 73, 69, 68), (76, 77, 73, 72), (1, 81, 80, 0), (4, 0, 3, 7), (85, 86, 78, 77), (9, 10, 6, 5), (13, 14, 10, 9), (17, 18, 14, 13), (21, 22, 18, 17), (25, 26, 22, 21), (29, 30, 26, 25), (33, 34, 30, 29), (37, 38, 34, 33), (41, 42, 38, 37), (45, 46, 42, 41), (49, 50, 46, 45), (53, 54, 50, 49), (57, 58, 54, 53), (61, 62, 58, 57), (65, 66, 62, 61), (69, 70, 66, 65), (73, 74, 70, 69), (77, 78, 74, 73), (2, 82, 81, 1), (4, 5, 1, 0), (86, 87, 79, 78), (10, 11, 7, 6), (14, 15, 11, 10), (18, 19, 15, 14), (22, 23, 19, 18), (26, 27, 23, 22), (30, 31, 27, 26), (34, 35, 31, 30), (38, 39, 35, 34), (42, 43, 39, 38), (46, 47, 43, 42), (50, 51, 47, 46), (54, 55, 51, 50), (58, 59, 55, 54), (62, 63, 59, 58), (66, 67, 63, 62), (70, 71, 67, 66), (74, 75, 71, 70), (78, 79, 75, 74), (3, 83, 82, 2), (5, 6, 2, 1), (84, 76, 79, 87), (8, 4, 7, 11), (12, 8, 11, 15), (16, 12, 15, 19), (20, 16, 19, 23), (24, 20, 23, 27), (28, 24, 27, 31), (32, 28, 31, 35), (36, 32, 35, 39), (40, 36, 39, 43), (44, 40, 43, 47), (48, 44, 47, 51), (52, 48, 51, 55), (56, 52, 55, 59), (60, 56, 59, 63), (64, 60, 63, 67), (68, 64, 67, 71), (72, 68, 71, 75), (76, 72, 75, 79), (0, 80, 83, 3), (6, 7, 3, 2)])
me_circle_002.polygons.foreach_set('use_smooth', [True] * 84)
me_circle_002.materials.append(mat_steel_light)
me_circle_002.use_remesh_preserve_volume = False
me_circle_002.use_remesh_preserve_attributes = False
me_circle_002.use_mirror_vertex_groups = False
me_circle_002.update()
me_plane = bpy.data.meshes.new('Plane')
me_plane.from_pydata([(-10.0, -10.0, 0.0), (10.0, -10.0, 0.0), (-10.0, 10.0, 0.0), (10.0, 10.0, 0.0), (-10.0, 15.0, 3.0), (10.0, 15.0, 3.0), (-15.0, -10.0, 3.0), (-15.0, 10.0, 3.0), (-10.0, 20.0, 13.0), (10.0, 20.0, 13.0), (-20.0, -10.0, 13.0), (-20.0, 10.0, 13.0), (-9.19, -10.0, 0.0), (10.0, 9.22, 0.0), (-9.253, 9.097, 0.0), (20.0, -10.0, 0.0), (20.0, 10.0, 0.0), (20.0, 15.0, 3.0), (20.0, 20.0, 13.0), (20.0, 9.22, 0.0), (30.0, -10.0, 0.0), (30.0, 10.0, 0.0), (30.0, 15.0, 3.0), (30.0, 20.0, 13.0), (30.0, 9.22, 0.0), (-10.0, -20.0, 0.0), (10.0, -20.0, 0.0), (-15.0, -20.0, 3.0), (-20.0, -20.0, 13.0), (-9.19, -20.0, 0.0), (20.0, -20.0, 0.0), (30.0, -20.0, 0.0), (-10.0, -30.0, 0.0), (10.0, -30.0, 0.0), (-15.0, -30.0, 3.0), (-20.0, -30.0, 13.0), (-9.19, -30.0, 0.0), (20.0, -30.0, 0.0), (30.0, -30.0, 0.0), (-10.0, 20.0, 23.0), (10.0, 20.0, 23.0), (-20.0, -10.0, 23.0), (-20.0, 10.0, 23.0), (20.0, 20.0, 23.0), (30.0, 20.0, 23.0), (-20.0, -20.0, 23.0), (-20.0, -30.0, 23.0), (40.0, -10.0, 0.0), (40.0, 10.0, 0.0), (40.0, 15.0, 3.0), (40.0, 20.0, 13.0), (40.0, 9.22, 0.0), (40.0, -20.0, 0.0), (40.0, -30.0, 0.0), (40.0, 20.0, 23.0), (50.0, -10.0, 0.0), (50.0, 10.0, 0.0), (50.0, 15.0, 3.0), (50.0, 20.0, 13.0), (50.0, 9.22, 0.0), (50.0, -20.0, 0.0), (50.0, -30.0, 0.0), (50.0, 20.0, 23.0), (60.0, -10.0, 0.0), (-20.0, -130.0, 48.0), (60.0, 15.0, 3.0), (60.0, 20.0, 13.0), (60.0, 9.22, 0.0), (60.0, -20.0, 0.0), (60.0, -30.0, 0.0), (140.0, -60.0, 48.0), (-10.0, -40.0, 0.0), (10.0, -40.0, 0.0), (-15.0, -40.0, 3.0), (-20.0, -40.0, 13.0), (-9.19, -40.0, 0.0), (20.0, -40.0, 0.0), (30.0, -40.0, 0.0), (-20.0, -40.0, 23.0), (40.0, -40.0, 0.0), (50.0, -40.0, 0.0), (60.0, -40.0, 0.0), (-10.0, -50.0, 0.0), (10.0, -50.0, 0.0), (-15.0, -50.0, 3.0), (-20.0, -50.0, 13.0), (-9.19, -50.0, 0.0), (20.0, -50.0, 0.0), (30.0, -50.0, 0.0), (-20.0, -50.0, 23.0), (40.0, -50.0, 0.0), (50.0, -50.0, 0.0), (140.0, -70.0, 48.0), (140.0, -80.0, 48.0), (70.0, -140.0, 48.0), (-15.0, -60.0, 3.0), (-20.0, -60.0, 13.0), (-9.19, -60.0, 0.0), (80.0, -140.0, 48.0), (140.0, -90.0, 48.0), (140.0, -100.0, 48.0), (90.0, -140.0, 48.0), (100.0, -140.0, 48.0), (140.0, -130.0, 48.0), (110.0, 10.0, -4.768e-07), (110.0, -10.0, -4.768e-07), (130.0, 10.0, -4.768e-07), (130.0, -10.0, -4.768e-07), (135.0, 10.0, 3.0), (135.0, -10.0, 3.0), (110.0, 15.0, 3.0), (130.0, 15.0, 3.0), (140.0, 10.0, 13.0), (140.0, -10.0, 13.0), (110.0, 20.0, 13.0), (130.0, 20.0, 13.0), (110.0, 9.19, -4.768e-07), (129.2, -10.0, -4.768e-07), (129.1, 9.253, -4.768e-07), (110.0, -20.0, -4.768e-07), (130.0, -20.0, -4.768e-07), (135.0, -20.0, 3.0), (140.0, -20.0, 13.0), (129.2, -20.0, -4.768e-07), (110.0, -30.0, -4.768e-07), (130.0, -30.0, -4.768e-07), (135.0, -30.0, 3.0), (140.0, -30.0, 13.0), (129.2, -30.0, -4.768e-07), (100.0, 10.0, -4.768e-07), (100.0, -10.0, -4.768e-07), (100.0, 15.0, 3.0), (100.0, 20.0, 13.0), (100.0, 9.19, -4.768e-07), (100.0, -20.0, -4.768e-07), (100.0, -30.0, -4.768e-07), (90.0, 10.0, -4.768e-07), (90.0, -10.0, -4.768e-07), (90.0, 15.0, 3.0), (90.0, 20.0, 13.0), (90.0, 9.19, -4.768e-07), (90.0, -20.0, -4.768e-07), (90.0, -30.0, -4.768e-07), (140.0, 10.0, 23.0), (140.0, -10.0, 23.0), (110.0, 20.0, 23.0), (130.0, 20.0, 23.0), (140.0, -20.0, 23.0), (140.0, -30.0, 23.0), (100.0, 20.0, 23.0), (90.0, 20.0, 23.0), (110.0, -40.0, -4.768e-07), (130.0, -40.0, -4.768e-07), (135.0, -40.0, 3.0), (140.0, -40.0, 13.0), (129.2, -40.0, -4.768e-07), (100.0, -40.0, -4.768e-07), (90.0, -40.0, -4.768e-07), (140.0, -40.0, 23.0), (110.0, -50.0, -4.768e-07), (130.0, -50.0, -4.768e-07), (135.0, -50.0, 3.0), (140.0, -50.0, 13.0), (129.2, -50.0, -4.768e-07), (100.0, -50.0, -4.768e-07), (90.0, -50.0, -4.768e-07), (140.0, -50.0, 23.0), (140.0, -110.0, 48.0), (110.0, -140.0, 48.0), (130.0, -140.0, 48.0), (60.0, 20.0, 48.0), (129.2, -60.0, -4.768e-07), (70.0, 20.0, 48.0), (80.0, 20.0, 48.0), (140.0, -50.0, 48.0), (80.0, 10.0, -4.768e-07), (80.0, -10.0, -4.768e-07), (80.0, 15.0, 3.0), (80.0, 20.0, 13.0), (80.0, 9.19, -4.768e-07), (80.0, -20.0, -4.768e-07), (80.0, -30.0, -4.768e-07), (80.0, 20.0, 23.0), (80.0, -40.0, -4.768e-07), (80.0, -50.0, -4.768e-07), (140.0, -40.0, 48.0), (70.0, 10.0, -4.768e-07), (70.0, -10.0, -4.768e-07), (70.0, 15.0, 3.0), (70.0, 20.0, 13.0), (70.0, 9.19, -4.768e-07), (70.0, -20.0, -4.768e-07), (70.0, -30.0, -4.768e-07), (70.0, 20.0, 23.0), (70.0, -40.0, -4.768e-07), (70.0, -50.0, -4.768e-07), (90.0, 20.0, 48.0), (60.0, 10.0, -4.768e-07), (100.0, 20.0, 48.0), (140.0, -30.0, 48.0), (140.0, -20.0, 48.0), (60.0, 9.19, -4.768e-07), (130.0, 20.0, 48.0), (110.0, 20.0, 48.0), (60.0, 20.0, 23.0), (140.0, -10.0, 48.0), (60.0, -50.0, -4.768e-07), (140.0, 10.0, 48.0), (130.0, -110.0, -9.537e-07), (110.0, -110.0, -9.537e-07), (130.0, -130.0, -9.537e-07), (110.0, -130.0, -9.537e-07), (130.0, -135.0, 3.0), (110.0, -135.0, 3.0), (135.0, -110.0, 3.0), (135.0, -130.0, 3.0), (130.0, -140.0, 13.0), (110.0, -140.0, 13.0), (140.0, -110.0, 13.0), (140.0, -130.0, 13.0), (129.2, -110.0, -9.537e-07), (110.0, -129.2, -9.537e-07), (129.3, -129.1, -9.537e-07), (100.0, -110.0, -9.537e-07), (100.0, -130.0, -9.537e-07), (100.0, -135.0, 3.0), (100.0, -140.0, 13.0), (100.0, -129.2, -9.537e-07), (90.0, -110.0, -9.537e-07), (90.0, -130.0, -9.537e-07), (90.0, -135.0, 3.0), (90.0, -140.0, 13.0), (90.0, -129.2, -9.537e-07), (130.0, -100.0, -9.537e-07), (110.0, -100.0, -9.537e-07), (135.0, -100.0, 3.0), (140.0, -100.0, 13.0), (129.2, -100.0, -9.537e-07), (100.0, -100.0, -9.537e-07), (90.0, -100.0, -9.537e-07), (130.0, -90.0, -9.537e-07), (110.0, -90.0, -9.537e-07), (135.0, -90.0, 3.0), (140.0, -90.0, 13.0), (129.2, -90.0, -9.537e-07), (100.0, -90.0, -9.537e-07), (90.0, -90.0, -9.537e-07), (130.0, -140.0, 23.0), (110.0, -140.0, 23.0), (140.0, -110.0, 23.0), (140.0, -130.0, 23.0), (100.0, -140.0, 23.0), (90.0, -140.0, 23.0), (140.0, -100.0, 23.0), (140.0, -90.0, 23.0), (80.0, -110.0, -9.537e-07), (80.0, -130.0, -9.537e-07), (80.0, -135.0, 3.0), (80.0, -140.0, 13.0), (80.0, -129.2, -9.537e-07), (80.0, -100.0, -9.537e-07), (80.0, -90.0, -9.537e-07), (80.0, -140.0, 23.0), (70.0, -110.0, -9.537e-07), (70.0, -130.0, -9.537e-07), (70.0, -135.0, 3.0), (70.0, -140.0, 13.0), (70.0, -129.2, -9.537e-07), (70.0, -100.0, -9.537e-07), (70.0, -90.0, -9.537e-07), (70.0, -140.0, 23.0), (-20.0, -50.0, 48.0), (60.0, -130.0, -9.537e-07), (-20.0, -40.0, 48.0), (60.0, -140.0, 13.0), (60.0, -129.2, -9.537e-07), (60.0, -100.0, -9.537e-07), (50.0, 20.0, 48.0), (40.0, 20.0, 48.0), (130.0, -80.0, -9.537e-07), (110.0, -80.0, -9.537e-07), (135.0, -80.0, 3.0), (140.0, -80.0, 13.0), (129.2, -80.0, -9.537e-07), (100.0, -80.0, -9.537e-07), (90.0, -80.0, -9.537e-07), (140.0, -80.0, 23.0), (80.0, -80.0, -9.537e-07), (70.0, -80.0, -9.537e-07), (-20.0, -30.0, 48.0), (130.0, -70.0, -9.537e-07), (110.0, -70.0, -9.537e-07), (135.0, -70.0, 3.0), (140.0, -70.0, 13.0), (129.2, -70.0, -9.537e-07), (100.0, -70.0, -9.537e-07), (90.0, -70.0, -9.537e-07), (140.0, -70.0, 23.0), (80.0, -70.0, -9.537e-07), (70.0, -70.0, -9.537e-07), (-20.0, -20.0, 48.0), (130.0, -60.0, -9.537e-07), (110.0, -60.0, -9.537e-07), (135.0, -60.0, 3.0), (140.0, -60.0, 13.0), (129.2, -60.0, -9.537e-07), (100.0, -60.0, -9.537e-07), (90.0, -60.0, -9.537e-07), (140.0, -60.0, 23.0), (80.0, -60.0, -9.537e-07), (70.0, -60.0, -9.537e-07), (30.0, 20.0, 48.0), (10.0, -130.0, -1.431e-06), (10.0, -110.0, -1.431e-06), (-10.0, -130.0, -1.431e-06), (-10.0, -110.0, -1.431e-06), (-15.0, -130.0, 3.0), (-15.0, -110.0, 3.0), (10.0, -135.0, 3.0), (-10.0, -135.0, 3.0), (-20.0, -130.0, 13.0), (-20.0, -110.0, 13.0), (10.0, -140.0, 13.0), (-10.0, -140.0, 13.0), (10.0, -129.2, -1.431e-06), (-9.22, -110.0, -1.431e-06), (-9.097, -129.3, -1.431e-06), (10.0, -100.0, -1.431e-06), (-10.0, -100.0, -1.431e-06), (-15.0, -100.0, 3.0), (-20.0, -100.0, 13.0), (-9.22, -100.0, -1.431e-06), (10.0, -90.0, -1.431e-06), (-10.0, -90.0, -1.431e-06), (-15.0, -90.0, 3.0), (-20.0, -90.0, 13.0), (-9.22, -90.0, -1.431e-06), (20.0, -130.0, -1.431e-06), (20.0, -110.0, -1.431e-06), (20.0, -135.0, 3.0), (20.0, -140.0, 13.0), (20.0, -129.2, -1.431e-06), (20.0, -100.0, -1.431e-06), (20.0, -90.0, -1.431e-06), (30.0, -130.0, -1.431e-06), (30.0, -110.0, -1.431e-06), (30.0, -135.0, 3.0), (30.0, -140.0, 13.0), (30.0, -129.2, -1.431e-06), (30.0, -100.0, -1.431e-06), (30.0, -90.0, -1.431e-06), (-20.0, -130.0, 23.0), (-20.0, -110.0, 23.0), (10.0, -140.0, 23.0), (-10.0, -140.0, 23.0), (-20.0, -100.0, 23.0), (-20.0, -90.0, 23.0), (20.0, -140.0, 23.0), (30.0, -140.0, 23.0), (10.0, -80.0, -1.431e-06), (-10.0, -80.0, -1.431e-06), (-15.0, -80.0, 3.0), (-20.0, -80.0, 13.0), (-9.22, -80.0, -1.431e-06), (20.0, -80.0, -1.431e-06), (30.0, -80.0, -1.431e-06), (-20.0, -80.0, 23.0), (10.0, -70.0, -1.431e-06), (-10.0, -70.0, -1.431e-06), (-15.0, -70.0, 3.0), (-20.0, -70.0, 13.0), (-9.22, -70.0, -1.431e-06), (20.0, -70.0, -1.431e-06), (30.0, -70.0, -1.431e-06), (-20.0, -70.0, 23.0), (10.0, -60.0, -1.431e-06), (-10.0, -60.0, -1.431e-06), (20.0, 20.0, 48.0), (-20.0, 10.0, 48.0), (-9.22, -60.0, -1.431e-06), (20.0, -60.0, -1.431e-06), (30.0, -60.0, -1.431e-06), (-20.0, -60.0, 23.0), (40.0, -130.0, -1.431e-06), (40.0, -110.0, -1.431e-06), (40.0, -135.0, 3.0), (40.0, -140.0, 13.0), (40.0, -129.2, -1.431e-06), (40.0, -100.0, -1.431e-06), (40.0, -90.0, -1.431e-06), (40.0, -140.0, 23.0), (40.0, -80.0, -1.431e-06), (40.0, -70.0, -1.431e-06), (40.0, -60.0, -1.431e-06), (50.0, -130.0, -1.431e-06), (50.0, -110.0, -1.431e-06), (50.0, -135.0, 3.0), (50.0, -140.0, 13.0), (50.0, -129.2, -1.431e-06), (50.0, -100.0, -1.431e-06), (50.0, -90.0, -1.431e-06), (50.0, -140.0, 23.0), (50.0, -80.0, -1.431e-06), (50.0, -70.0, -1.431e-06), (50.0, -60.0, -1.431e-06), (-20.0, -10.0, 48.0), (60.0, -110.0, -1.431e-06), (60.0, -135.0, 3.0), (10.0, 20.0, 48.0), (60.0, -129.2, -1.431e-06), (-10.0, 20.0, 48.0), (60.0, -90.0, -1.431e-06), (60.0, -140.0, 23.0), (60.0, -80.0, -1.431e-06), (60.0, -70.0, -1.431e-06), (60.0, -60.0, -1.431e-06), (-20.0, -110.0, 48.0), (10.0, -140.0, 48.0), (-10.0, -140.0, 48.0), (-20.0, -100.0, 48.0), (-20.0, -90.0, 48.0), (20.0, -140.0, 48.0), (30.0, -140.0, 48.0), (-20.0, -80.0, 48.0), (-20.0, -70.0, 48.0), (-20.0, -60.0, 48.0), (40.0, -140.0, 48.0), (50.0, -140.0, 48.0), (60.0, -140.0, 48.0), (-20.0, -130.0, 108.0), (140.0, -60.0, 108.0), (140.0, -70.0, 108.0), (140.0, -80.0, 108.0), (70.0, -140.0, 108.0), (80.0, -140.0, 108.0), (140.0, -90.0, 108.0), (140.0, -100.0, 108.0), (90.0, -140.0, 108.0), (100.0, -140.0, 108.0), (140.0, -130.0, 108.0), (140.0, -110.0, 108.0), (110.0, -140.0, 108.0), (130.0, -140.0, 108.0), (60.0, 20.0, 108.0), (70.0, 20.0, 108.0), (80.0, 20.0, 108.0), (140.0, -50.0, 108.0), (140.0, -40.0, 108.0), (90.0, 20.0, 108.0), (100.0, 20.0, 108.0), (140.0, -30.0, 108.0), (140.0, -20.0, 108.0), (130.0, 20.0, 108.0), (110.0, 20.0, 108.0), (140.0, -10.0, 108.0), (140.0, 10.0, 108.0), (-20.0, -50.0, 108.0), (-20.0, -40.0, 108.0), (50.0, 20.0, 108.0), (40.0, 20.0, 108.0), (-20.0, -30.0, 108.0), (-20.0, -20.0, 108.0), (30.0, 20.0, 108.0), (20.0, 20.0, 108.0), (-20.0, 10.0, 108.0), (-20.0, -10.0, 108.0), (10.0, 20.0, 108.0), (-10.0, 20.0, 108.0), (-20.0, -110.0, 108.0), (10.0, -140.0, 108.0), (-10.0, -140.0, 108.0), (-20.0, -100.0, 108.0), (-20.0, -90.0, 108.0), (20.0, -140.0, 108.0), (30.0, -140.0, 108.0), (-20.0, -80.0, 108.0), (-20.0, -70.0, 108.0), (-20.0, -60.0, 108.0), (40.0, -140.0, 108.0), (50.0, -140.0, 108.0), (60.0, -140.0, 108.0)], [], [(0, 12, 14, 2), (2, 3, 5, 4), (0, 2, 7, 6), (2, 4, 7), (4, 5, 9, 8), (6, 7, 11, 10), (7, 4, 8, 11), (13, 14, 12, 1), (2, 14, 13, 3), (5, 3, 16, 17), (9, 5, 17, 18), (13, 1, 15, 19), (3, 13, 19, 16), (18, 17, 22, 23), (16, 19, 24, 21), (19, 15, 20, 24), (17, 16, 21, 22), (0, 6, 27, 25), (20, 15, 30, 31), (12, 0, 25, 29), (6, 10, 28, 27), (1, 12, 29, 26), (15, 1, 26, 30), (25, 27, 34, 32), (30, 26, 33, 37), (27, 28, 35, 34), (26, 29, 36, 33), (31, 30, 37, 38), (29, 25, 32, 36), (35, 28, 45, 46), (9, 18, 43, 40), (10, 11, 42, 41), (28, 10, 41, 45), (11, 8, 39, 42), (18, 23, 44, 43), (8, 9, 40, 39), (23, 22, 49, 50), (21, 24, 51, 48), (20, 31, 52, 47), (44, 23, 50, 54), (24, 20, 47, 51), (31, 38, 53, 52), (22, 21, 48, 49), (52, 53, 61, 60), (51, 47, 55, 59), (49, 48, 56, 57), (54, 50, 58, 62), (47, 52, 60, 55), (50, 49, 57, 58), (48, 51, 59, 56), (59, 55, 63, 67), (57, 56, 197, 65), (62, 58, 66, 204), (55, 60, 68, 63), (58, 57, 65, 66), (56, 59, 67, 197), (60, 61, 69, 68), (34, 35, 74, 73), (61, 53, 79, 80), (36, 32, 71, 75), (33, 36, 75, 72), (69, 61, 80, 81), (37, 33, 72, 76), (35, 46, 78, 74), (32, 34, 73, 71), (53, 38, 77, 79), (38, 37, 76, 77), (76, 72, 83, 87), (71, 73, 84, 82), (80, 79, 90, 91), (77, 76, 87, 88), (73, 74, 85, 84), (81, 80, 91, 206), (74, 78, 89, 85), (75, 71, 82, 86), (72, 75, 86, 83), (79, 77, 88, 90), (83, 86, 97, 375), (90, 88, 381, 393), (87, 83, 375, 380), (82, 84, 95, 376), (91, 90, 393, 404), (88, 87, 380, 381), (84, 85, 96, 95), (206, 91, 404, 415), (85, 89, 382, 96), (86, 82, 376, 97), (104, 116, 118, 106), (106, 107, 109, 108), (104, 106, 111, 110), (106, 108, 111), (108, 109, 113, 112), (110, 111, 115, 114), (111, 108, 112, 115), (117, 118, 116, 105), (106, 118, 117, 107), (109, 107, 120, 121), (113, 109, 121, 122), (117, 105, 119, 123), (107, 117, 123, 120), (122, 121, 126, 127), (120, 123, 128, 125), (123, 119, 124, 128), (121, 120, 125, 126), (104, 110, 131, 129), (124, 119, 134, 135), (116, 104, 129, 133), (110, 114, 132, 131), (105, 116, 133, 130), (119, 105, 130, 134), (129, 131, 138, 136), (134, 130, 137, 141), (131, 132, 139, 138), (130, 133, 140, 137), (135, 134, 141, 142), (133, 129, 136, 140), (139, 132, 149, 150), (113, 122, 147, 144), (114, 115, 146, 145), (132, 114, 145, 149), (115, 112, 143, 146), (122, 127, 148, 147), (112, 113, 144, 143), (127, 126, 153, 154), (125, 128, 155, 152), (124, 135, 156, 151), (148, 127, 154, 158), (128, 124, 151, 155), (135, 142, 157, 156), (126, 125, 152, 153), (156, 157, 165, 164), (155, 151, 159, 163), (153, 152, 160, 161), (158, 154, 162, 166), (151, 156, 164, 159), (154, 153, 161, 162), (152, 155, 163, 160), (163, 159, 302, 171), (161, 160, 301, 303), (166, 162, 304, 308), (159, 164, 306, 302), (162, 161, 303, 304), (160, 163, 171, 301), (164, 165, 307, 306), (138, 139, 178, 177), (165, 157, 183, 184), (140, 136, 175, 179), (137, 140, 179, 176), (307, 165, 184, 309), (141, 137, 176, 180), (139, 150, 182, 178), (136, 138, 177, 175), (157, 142, 181, 183), (142, 141, 180, 181), (180, 176, 187, 191), (175, 177, 188, 186), (184, 183, 194, 195), (181, 180, 191, 192), (177, 178, 189, 188), (309, 184, 195, 310), (178, 182, 193, 189), (179, 175, 186, 190), (176, 179, 190, 187), (183, 181, 192, 194), (187, 190, 201, 63), (194, 192, 69, 81), (191, 187, 63, 68), (186, 188, 65, 197), (195, 194, 81, 206), (192, 191, 68, 69), (188, 189, 66, 65), (310, 195, 206, 415), (189, 193, 204, 66), (190, 186, 197, 201), (208, 220, 222, 210), (210, 211, 213, 212), (208, 210, 215, 214), (210, 212, 215), (212, 213, 217, 216), (214, 215, 219, 218), (215, 212, 216, 219), (221, 222, 220, 209), (210, 222, 221, 211), (213, 211, 224, 225), (217, 213, 225, 226), (221, 209, 223, 227), (211, 221, 227, 224), (226, 225, 230, 231), (224, 227, 232, 229), (227, 223, 228, 232), (225, 224, 229, 230), (208, 214, 235, 233), (228, 223, 238, 239), (220, 208, 233, 237), (214, 218, 236, 235), (209, 220, 237, 234), (223, 209, 234, 238), (233, 235, 242, 240), (238, 234, 241, 245), (235, 236, 243, 242), (234, 237, 244, 241), (239, 238, 245, 246), (237, 233, 240, 244), (243, 236, 253, 254), (217, 226, 251, 248), (218, 219, 250, 249), (236, 218, 249, 253), (219, 216, 247, 250), (226, 231, 252, 251), (216, 217, 248, 247), (231, 230, 257, 258), (229, 232, 259, 256), (228, 239, 260, 255), (252, 231, 258, 262), (232, 228, 255, 259), (239, 246, 261, 260), (230, 229, 256, 257), (260, 261, 269, 268), (259, 255, 263, 267), (257, 256, 264, 265), (262, 258, 266, 270), (255, 260, 268, 263), (258, 257, 265, 266), (256, 259, 267, 264), (267, 263, 406, 275), (265, 264, 272, 407), (270, 266, 274, 412), (263, 268, 276, 406), (266, 265, 407, 274), (264, 267, 275, 272), (268, 269, 411, 276), (242, 243, 282, 281), (269, 261, 287, 288), (244, 240, 279, 283), (241, 244, 283, 280), (411, 269, 288, 413), (245, 241, 280, 284), (243, 254, 286, 282), (240, 242, 281, 279), (261, 246, 285, 287), (246, 245, 284, 285), (284, 280, 291, 295), (279, 281, 292, 290), (288, 287, 298, 299), (285, 284, 295, 296), (281, 282, 293, 292), (413, 288, 299, 414), (282, 286, 297, 293), (283, 279, 290, 294), (280, 283, 294, 291), (287, 285, 296, 298), (291, 294, 305, 302), (298, 296, 307, 309), (295, 291, 302, 306), (290, 292, 303, 301), (299, 298, 309, 310), (296, 295, 306, 307), (292, 293, 304, 303), (414, 299, 310, 415), (293, 297, 308, 304), (294, 290, 301, 305), (312, 324, 326, 314), (314, 315, 317, 316), (312, 314, 319, 318), (314, 316, 319), (316, 317, 321, 320), (318, 319, 323, 322), (319, 316, 320, 323), (325, 326, 324, 313), (314, 326, 325, 315), (317, 315, 328, 329), (321, 317, 329, 330), (325, 313, 327, 331), (315, 325, 331, 328), (330, 329, 334, 335), (328, 331, 336, 333), (331, 327, 332, 336), (329, 328, 333, 334), (312, 318, 339, 337), (332, 327, 342, 343), (324, 312, 337, 341), (318, 322, 340, 339), (313, 324, 341, 338), (327, 313, 338, 342), (337, 339, 346, 344), (342, 338, 345, 349), (339, 340, 347, 346), (338, 341, 348, 345), (343, 342, 349, 350), (341, 337, 344, 348), (347, 340, 357, 358), (321, 330, 355, 352), (322, 323, 354, 353), (340, 322, 353, 357), (323, 320, 351, 354), (330, 335, 356, 355), (320, 321, 352, 351), (335, 334, 361, 362), (333, 336, 363, 360), (332, 343, 364, 359), (356, 335, 362, 366), (336, 332, 359, 363), (343, 350, 365, 364), (334, 333, 360, 361), (364, 365, 373, 372), (363, 359, 367, 371), (361, 360, 368, 369), (366, 362, 370, 374), (359, 364, 372, 367), (362, 361, 369, 370), (360, 363, 371, 368), (371, 367, 375, 379), (369, 368, 376, 95), (374, 370, 96, 382), (367, 372, 380, 375), (370, 369, 95, 96), (368, 371, 379, 376), (372, 373, 381, 380), (346, 347, 386, 385), (373, 365, 391, 392), (348, 344, 383, 387), (345, 348, 387, 384), (381, 373, 392, 393), (349, 345, 384, 388), (347, 358, 390, 386), (344, 346, 385, 383), (365, 350, 389, 391), (350, 349, 388, 389), (388, 384, 395, 399), (383, 385, 396, 394), (392, 391, 402, 403), (389, 388, 399, 400), (385, 386, 397, 396), (393, 392, 403, 404), (386, 390, 401, 397), (387, 383, 394, 398), (384, 387, 398, 395), (391, 389, 400, 402), (395, 398, 409, 406), (402, 400, 411, 413), (399, 395, 406, 276), (394, 396, 407, 272), (403, 402, 413, 414), (400, 399, 276, 411), (396, 397, 274, 407), (404, 403, 414, 415), (397, 401, 412, 274), (398, 394, 272, 409), (251, 252, 101, 102), (54, 62, 277, 278), (253, 249, 167, 100), (254, 253, 100, 99), (351, 352, 416, 64), (390, 358, 422, 426), (353, 354, 418, 417), (89, 78, 273, 271), (356, 366, 423, 420), (354, 351, 64, 418), (352, 355, 419, 416), (204, 193, 172, 170), (355, 356, 420, 419), (158, 166, 174, 185), (374, 382, 425, 424), (357, 353, 417, 421), (358, 357, 421, 422), (39, 40, 408, 410), (78, 46, 289, 273), (41, 42, 378, 405), (193, 182, 173, 172), (44, 54, 278, 311), (42, 39, 410, 378), (40, 43, 377, 408), (382, 89, 271, 425), (43, 44, 311, 377), (308, 297, 92, 70), (262, 270, 94, 98), (45, 41, 405, 300), (270, 412, 428, 94), (46, 45, 300, 289), (143, 144, 205, 207), (182, 150, 196, 173), (145, 146, 202, 203), (148, 158, 185, 199), (297, 286, 93, 92), (146, 143, 207, 202), (144, 147, 200, 205), (166, 308, 70, 174), (147, 148, 199, 200), (412, 401, 427, 428), (366, 374, 424, 423), (149, 145, 203, 198), (150, 149, 198, 196), (247, 248, 168, 169), (286, 254, 99, 93), (249, 250, 103, 167), (252, 262, 98, 101), (401, 390, 426, 427), (250, 247, 169, 103), (62, 204, 170, 277), (248, 251, 102, 168), (205, 200, 451, 454), (185, 174, 446, 447), (426, 422, 474, 478), (378, 410, 467, 464), (424, 425, 477, 476), (277, 170, 443, 458), (423, 424, 476, 475), (99, 100, 436, 435), (405, 378, 464, 465), (198, 203, 453, 449), (420, 423, 475, 472), (100, 167, 440, 436), (410, 408, 466, 467), (422, 421, 473, 474), (102, 101, 437, 438), (421, 417, 469, 473), (168, 102, 438, 441), (103, 169, 442, 439), (419, 420, 472, 471), (199, 185, 447, 450), (167, 103, 439, 440), (416, 419, 471, 468), (94, 428, 480, 433), (169, 168, 441, 442), (418, 64, 429, 470), (174, 70, 430, 446), (202, 207, 455, 452), (203, 202, 452, 453), (417, 418, 470, 469), (64, 416, 468, 429), (170, 172, 444, 443), (70, 92, 431, 430), (92, 93, 432, 431), (172, 173, 445, 444), (278, 277, 458, 459), (428, 427, 479, 480), (207, 205, 454, 455), (93, 99, 435, 432), (311, 278, 459, 462), (200, 199, 450, 451), (173, 196, 448, 445), (289, 300, 461, 460), (300, 405, 465, 461), (98, 94, 433, 434), (377, 311, 462, 463), (271, 273, 457, 456), (101, 98, 434, 437), (408, 377, 463, 466), (425, 271, 456, 477), (273, 289, 460, 457), (196, 198, 449, 448), (427, 426, 478, 479)])
me_plane.polygons.foreach_set('use_smooth', [True] * 452)
me_plane.materials.append(mat_material_001)
me_plane.use_remesh_preserve_volume = False
me_plane.use_remesh_preserve_attributes = False
me_plane.use_mirror_vertex_groups = False
me_plane.update()

# ---- curves / text
cu_beziercircle_002 = bpy.data.curves.new('BezierCircle.002', 'CURVE')
cu_beziercircle_002.dimensions = '3D'
_sp = cu_beziercircle_002.splines.new('BEZIER'); _sp.bezier_points.add(5)
_sp.bezier_points.foreach_set('co', [2.409e-08, 0.2742, -1.942, 3.964e-08, 3.271, -1.173, 2.331e-08, 1.746, 1.68, 0.0, -1.062e-07, 3.317, -2.837e-08, -1.636, 1.645, -2.176e-08, -3.229, -1.064])
_sp.bezier_points.foreach_set('handle_left', [1.121e-08, -1.136, -1.946, 3.966e-08, 2.785, -2.279, 3.277e-08, 2.514, 0.6779, 1.429e-08, 0.934, 3.337, -2.376e-08, -1.081, 2.371, -3.692e-08, -3.703, 0.06767])
_sp.bezier_points.foreach_set('handle_right', [3.514e-08, 1.482, -1.939, 3.962e-08, 3.78, -0.01695, 1.631e-08, 1.177, 2.422, -1.397e-08, -0.9129, 3.297, -3.457e-08, -2.381, 0.6709, -4.35e-09, -2.684, -2.364])
for _p, _l, _r in zip(_sp.bezier_points, ['AUTO', 'AUTO', 'AUTO', 'AUTO', 'AUTO', 'AUTO'], ['AUTO', 'AUTO', 'AUTO', 'AUTO', 'AUTO', 'AUTO']): _p.handle_left_type = _l; _p.handle_right_type = _r
_sp.order_u = 0
_sp.order_v = 0
_sp.use_cyclic_u = True
cu_beziercircle_002.use_path = True
cu_beziercircle_002.use_path_clamp = True
cu_beziercircle_002.bevel_resolution = 0
cu_beziercircle_002.fill_mode = 'HALF'

# ---- objects
ob_droid_002 = bpy.data.objects.new('Droid.002', me_cube_008)
ob_backpack_002 = bpy.data.objects.new('Backpack.002', me_cylinder_004)
ob_track_curve_l_002 = bpy.data.objects.new('Track_Curve_L.002', cu_beziercircle_002)
ob_track_r_002 = bpy.data.objects.new('Track_R.002', me_cube_000)
ob_track_l_002 = bpy.data.objects.new('Track_L.002', me_cube_009)
ob_neck_002 = bpy.data.objects.new('Neck.002', me_circle_002)
ob_sun_002 = bpy.data.objects.new('Sun.002', light_sun_001)
ob_sun_001 = bpy.data.objects.new('Sun.001', light_sun_001)
ob_sun = bpy.data.objects.new('Sun', light_sun)
ob_plane = bpy.data.objects.new('Plane', me_plane)
ob_camera = bpy.data.objects.new('Camera', cam_camera)

# ---- transforms, parenting, visibility, modifiers, constraints
ob_droid_002.location = (0.0, 0.0, 0.0)
ob_droid_002.delta_scale = (1.0, 1.0, 8.75)
ob_droid_002.lock_rotations_4d = False
ob_droid_002.empty_display_type = 'ARROWS'
ob_droid_002.lineart.crease_threshold = 0.0
_vg = ob_droid_002.vertex_groups.new(name='Head')
_vg = ob_droid_002.vertex_groups.new(name='Torso')
_vg = ob_droid_002.vertex_groups.new(name='Hip')
_m = ob_droid_002.modifiers.new('Mirror', 'MIRROR')
_m.use_clip = True
ob_backpack_002.parent = ob_droid_002
ob_backpack_002.matrix_parent_inverse = Matrix(((1.0, 0.0, 0.0, 0.0), (0.0, 1.0, 0.0, 0.0), (0.0, 0.0, 0.1143, -0.08587), (0.0, 0.0, 0.0, 1.0)))
ob_backpack_002.location = (-9.536e-09, 1.431, 4.621)
ob_backpack_002.lineart.crease_threshold = 0.0
ob_track_curve_l_002.parent = ob_droid_002
ob_track_curve_l_002.matrix_parent_inverse = Matrix(((1.0, 0.0, 0.0, 0.0), (0.0, 1.0, 0.0, 0.0), (0.0, 0.0, 0.1143, -0.05254), (0.0, 0.0, 0.0, 1.0)))
ob_track_curve_l_002.location = (2.0, -0.1342, -6.856)
ob_track_curve_l_002.lineart.crease_threshold = 0.0
ob_track_r_002.parent = ob_droid_002
ob_track_r_002.matrix_parent_inverse = Matrix(((1.0, 0.0, 0.0, 0.0), (0.0, 1.0, 0.0, 0.0), (0.0, 0.0, 0.1143, -0.05254), (0.0, 0.0, 0.0, 1.0)))
ob_track_r_002.location = (-1.936, 0.7999, -6.71)
ob_track_r_002.lineart.crease_threshold = 0.0
_m = ob_track_r_002.modifiers.new('Array', 'ARRAY')
_m.count = 15
_m.curve = ob_track_curve_l_002
_m.constant_offset_displace = (0.0, 0.0, 0.0)
_m.relative_offset_displace = (0.0, 1.013, 0.0)
_m = ob_track_r_002.modifiers.new('Curve', 'CURVE')
_m.object = ob_track_curve_l_002
_m.deform_axis = 'NEG_Y'
ob_track_l_002.parent = ob_droid_002
ob_track_l_002.matrix_parent_inverse = Matrix(((1.0, 0.0, 0.0, 0.0), (0.0, 1.0, 0.0, 0.0), (0.0, 0.0, 0.1143, -0.05254), (0.0, 0.0, 0.0, 1.0)))
ob_track_l_002.location = (1.893, -0.4398, -6.71)
ob_track_l_002.lineart.crease_threshold = 0.0
_m = ob_track_l_002.modifiers.new('Array', 'ARRAY')
_m.count = 15
_m.curve = ob_track_curve_l_002
_m.constant_offset_displace = (0.0, 0.0, 0.0)
_m.relative_offset_displace = (0.0, 1.013, 0.0)
_m = ob_track_l_002.modifiers.new('Curve', 'CURVE')
_m.object = ob_track_curve_l_002
_m.deform_axis = 'NEG_Y'
ob_neck_002.parent = ob_droid_002
ob_neck_002.matrix_parent_inverse = Matrix(((1.0, 0.0, 0.0, 0.0), (0.0, 1.0, 0.0, 0.0), (0.0, 0.0, 0.1143, -0.05254), (0.0, 0.0, 0.0, 1.0)))
ob_neck_002.location = (0.0, 0.1445, 6.362)
ob_neck_002.lineart.crease_threshold = 0.0
ob_sun_002.location = (-35.65, 5.592, 45.44)
ob_sun_002.rotation_euler = (2.495e-08, 0.5972, 2.758)
ob_sun_002.lineart.crease_threshold = 0.0
ob_sun_001.location = (27.82, 29.64, 45.44)
ob_sun_001.rotation_euler = (2.495e-08, 0.5972, 0.7705)
ob_sun_001.lineart.crease_threshold = 0.0
ob_sun.location = (40.69, -30.34, 45.44)
ob_sun.rotation_euler = (2.495e-08, 0.5972, -0.1374)
ob_sun.lineart.crease_threshold = 0.0
ob_plane.location = (-30.0, 25.66, -8.777)
ob_plane.scale = (1.5, 1.5, 1.5)
ob_plane.lineart.crease_threshold = 0.0
_m = ob_plane.modifiers.new('Subsurf', 'SUBSURF')
_m.uv_smooth = 'PRESERVE_CORNERS'
_m.quality = 2
_m.levels = 2
_m.show_only_control_edges = False
ob_camera.location = (7.712, -22.84, 6.312)
ob_camera.rotation_euler = (1.303, -1.52e-05, 0.317)
ob_camera.lock_rotations_4d = False
ob_camera.empty_display_type = 'ARROWS'
ob_camera.color = (0.0, 0.0, 0.0, 0.0)
ob_camera.display_type = 'WIRE'
ob_camera.lineart.crease_threshold = 0.0

# ---- collection membership
col_collection_1.objects.link(ob_droid_002)
col_collection_1.objects.link(ob_backpack_002)
col_collection_1.objects.link(ob_track_curve_l_002)
col_collection_1.objects.link(ob_track_r_002)
col_collection_1.objects.link(ob_track_l_002)
col_collection_1.objects.link(ob_neck_002)
col_collection_2.objects.link(ob_sun_002)
col_collection_2.objects.link(ob_sun_001)
col_collection_2.objects.link(ob_sun)
col_collection_2.objects.link(ob_plane)
col_collection_2.objects.link(ob_camera)

# ---- scene / render settings (as saved in the file)
scene.camera = ob_camera
scene.frame_start = 1; scene.frame_end = 250; scene.frame_set(1)
scene.render.engine = 'CYCLES'
scene.render.image_settings.color_depth = '16'
scene.render.image_settings.compression = 0
scene.render.resolution_x = 720
scene.render.resolution_y = 1280
scene.render.dither_intensity = 0.0
scene.cycles.use_denoising = False
scene.cycles.samples = 1024
scene.cycles.sampling_pattern = 'TABULATED_SOBOL'
scene.cycles.light_sampling_threshold = 0.0
scene.cycles.use_adaptive_sampling = False
scene.cycles.use_light_tree = False
scene.cycles.blur_glossy = 0.0
scene.cycles.sample_clamp_indirect = 0.0
scene.view_settings.view_transform = 'Standard'
scene.unit_settings.scale_length = 0.1
bpy.context.view_layer.update()
